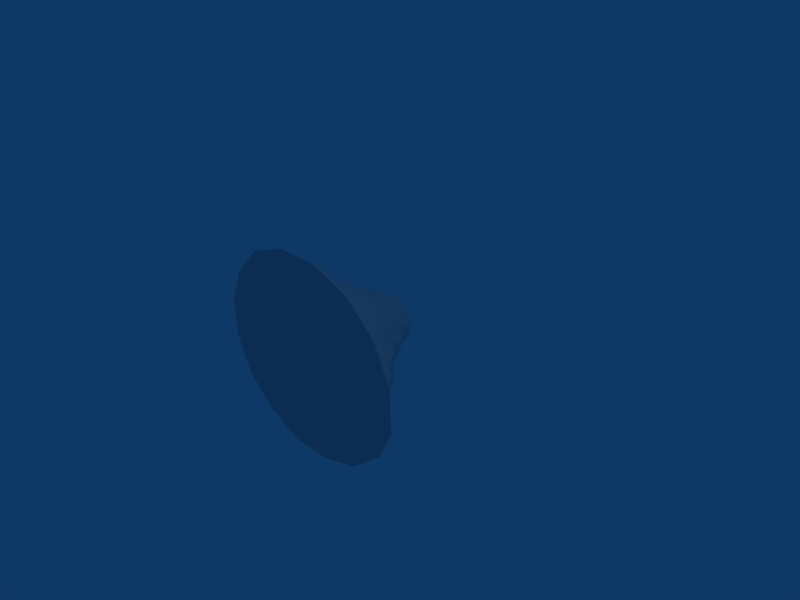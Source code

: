 # Source: anthill.blend  (saved by Blender 2.49.2; exported with 4.5.12 LTS)
import bpy
from mathutils import Matrix  # noqa: F401  (used for matrix-valued properties, if any)

bpy.ops.wm.read_factory_settings(use_empty=True)
scene = bpy.context.scene
scene.name = 'Scene'

# ---- collections
col_collection_1 = bpy.data.collections.new('Collection 1'); scene.collection.children.link(col_collection_1)

# ---- materials (node trees are filled in below, after node groups)
mat_defaultmat = bpy.data.materials.new('defaultMat')
mat_defaultmat.alpha_threshold = 0.0
mat_defaultmat.roughness = 0.5
mat_defaultmat.line_color = (0.0, 0.0, 0.0, 1.0)

# ---- material node trees

# ---- world
world_world = bpy.data.worlds.new('World'); scene.world = world_world
world_world.color = (0.05656, 0.2208, 0.4)
world_world.use_sun_shadow = False
world_world.sun_shadow_jitter_overblur = 0.0
world_world.cycles.sampling_method = 'MANUAL'
world_world.cycles.sample_map_resolution = 256

# ---- cameras
cam_camera = bpy.data.cameras.new('Camera')
cam_camera.passepartout_alpha = 0.2
cam_camera.clip_end = 100.0
cam_camera.lens = 35.0
cam_camera.ortho_scale = 7.314
cam_camera.show_passepartout = False
cam_camera.show_safe_areas = True
cam_camera.dof.focus_distance = 0.0
cam_camera.dof.aperture_fstop = 128.0

# ---- lights
light_spot = bpy.data.lights.new('Spot', 'POINT')
light_spot.transmission_factor = 0.0
light_spot.cutoff_distance = 30.0
light_spot.energy = 100.0
light_spot.shadow_buffer_clip_start = 1.001
light_spot.shadow_soft_size = 1.0
light_spot.shadow_maximum_resolution = 0.006
light_spot.use_absolute_resolution = True
light_spot.cycles.use_multiple_importance_sampling = False

# ---- meshes
me_anthill = bpy.data.meshes.new('anthill')
me_anthill.from_pydata([(-0.02837, 0.2779, -0.05315), (-0.02837, 0.2779, -0.05315), (-0.02837, 0.2779, -0.05315), (-0.02837, 0.2779, -0.05315), (-0.02837, 0.2779, -0.05315), (-0.02837, 0.2779, -0.05315), (-0.02837, 0.2779, -0.05315), (-0.02837, 0.2779, -0.05315), (-0.02837, 0.2779, -0.05315), (-0.02837, 0.2779, -0.05315), (-0.02837, 0.2779, -0.05315), (-0.02837, 0.2779, -0.05315), (-0.02837, 0.2779, -0.05315), (-0.02837, 0.2779, -0.05315), (-0.02837, 0.2779, -0.05315), (-0.02837, 0.2779, -0.05315), (-0.01546, 0.2836, -0.05992), (-0.01703, 0.2883, -0.06596), (-0.0204, 0.2914, -0.06968), (-0.02524, 0.2924, -0.07082), (-0.03079, 0.2913, -0.06947), (-0.03601, 0.2883, -0.06598), (-0.03987, 0.284, -0.06081), (-0.04162, 0.2789, -0.05445), (-0.04103, 0.2737, -0.04753), (-0.03836, 0.2691, -0.0409), (-0.03422, 0.2657, -0.03565), (-0.02939, 0.264, -0.03291), (-0.02459, 0.2645, -0.03351), (-0.02046, 0.2673, -0.03756), (-0.01739, 0.272, -0.0443), (-0.01565, 0.2778, -0.05228), (-0.0007413, 0.2908, -0.06782), (-0.002642, 0.3001, -0.07956), (-0.008913, 0.3056, -0.0861), (-0.01923, 0.3073, -0.0874), (-0.03185, 0.305, -0.08412), (-0.04402, 0.2991, -0.07738), (-0.05288, 0.2905, -0.06807), (-0.05649, 0.2805, -0.05654), (-0.05453, 0.2705, -0.04305), (-0.04816, 0.2616, -0.02874), (-0.03916, 0.2546, -0.01607), (-0.02917, 0.2505, -0.008276), (-0.01959, 0.2504, -0.008282), (-0.01165, 0.2554, -0.01725), (-0.005969, 0.2655, -0.03325), (-0.002261, 0.2785, -0.05162), (0.01807, 0.2999, -0.07675), (0.01695, 0.3129, -0.09415), (0.007653, 0.3199, -0.1034), (-0.009485, 0.3222, -0.1045), (-0.03148, 0.3194, -0.09857), (-0.05311, 0.3109, -0.08837), (-0.06854, 0.2978, -0.07569), (-0.07405, 0.2829, -0.05993), (-0.06968, 0.2682, -0.03975), (-0.05857, 0.2551, -0.01601), (-0.04435, 0.2446, 0.007066), (-0.02907, 0.2377, 0.02327), (-0.01397, 0.2356, 0.02602), (-0.001305, 0.2413, 0.01106), (0.007047, 0.2575, -0.01853), (0.0134, 0.2801, -0.0511), (0.04425, 0.3112, -0.08634), (0.04392, 0.3258, -0.1103), (0.03053, 0.3329, -0.1233), (0.004751, 0.336, -0.1241), (-0.02958, 0.334, -0.1145), (-0.06417, 0.3238, -0.09996), (-0.0883, 0.306, -0.08443), (-0.09548, 0.2859, -0.06525), (-0.08706, 0.2667, -0.03776), (-0.07012, 0.2495, -0.001776), (-0.05114, 0.2364, 0.03608), (-0.03121, 0.228, 0.06606), (-0.009103, 0.2235, 0.07591), (0.01139, 0.2258, 0.05414), (0.02352, 0.2463, 0.002721), (0.03388, 0.2832, -0.0508), (0.08169, 0.3245, -0.0956), (0.07935, 0.3375, -0.1288), (0.05944, 0.3427, -0.1473), (0.02317, 0.3469, -0.149), (-0.02634, 0.348, -0.1348), (-0.07839, 0.3379, -0.1134), (-0.1137, 0.3148, -0.09487), (-0.1219, 0.2898, -0.07288), (-0.1072, 0.2662, -0.03719), (-0.08343, 0.2449, 0.01527), (-0.06121, 0.2321, 0.0752), (-0.03768, 0.2305, 0.1276), (-0.00487, 0.2264, 0.1614), (0.02402, 0.2203, 0.1281), (0.04779, 0.2304, 0.03771), (0.06382, 0.2887, -0.05056), (0.1326, 0.3383, -0.1028), (0.1216, 0.345, -0.1496), (0.09118, 0.3471, -0.1746), (0.04299, 0.353, -0.1811), (-0.02318, 0.3596, -0.1641), (-0.09728, 0.3523, -0.1309), (-0.1454, 0.3235, -0.107), (-0.1537, 0.2944, -0.08222), (-0.131, 0.2668, -0.03801), (-0.09979, 0.2414, 0.03738), (-0.07729, 0.2374, 0.1346), (-0.0437, 0.247, 0.2387), (-0.005228, 0.2425, 0.2797), (0.04319, 0.2513, 0.277), (0.0932, 0.2232, 0.106), (0.1123, 0.2996, -0.04787), (0.1955, 0.3466, -0.1075), (0.1675, 0.3442, -0.1711), (0.1219, 0.3453, -0.2029), (0.05961, 0.3531, -0.2202), (-0.0235, 0.3665, -0.2081), (-0.1225, 0.3647, -0.1571), (-0.1823, 0.3298, -0.1205), (-0.1908, 0.2997, -0.09142), (-0.1604, 0.2694, -0.04021), (-0.1233, 0.2413, 0.06875), (-0.09613, 0.2526, 0.2214), (-0.04792, 0.2526, 0.3094), (0.01336, 0.2548, 0.3439), (0.1007, 0.2699, 0.3489), (0.199, 0.281, 0.2828), (0.1938, 0.3226, -0.0289), (0.2643, 0.3413, -0.1103), (0.2124, 0.3349, -0.1893), (0.1496, 0.3384, -0.231), (0.07091, 0.3476, -0.2636), (-0.03021, 0.3659, -0.2628), (-0.1542, 0.3702, -0.1967), (-0.222, 0.3313, -0.1362), (-0.2333, 0.3052, -0.09831), (-0.2025, 0.276, -0.04395), (-0.1705, 0.2517, 0.124), (-0.1162, 0.2657, 0.291), (-0.05115, 0.262, 0.3506), (0.03208, 0.2667, 0.3742), (0.1459, 0.2834, 0.3626), (0.2491, 0.2952, 0.2924), (0.3007, 0.3394, 0.02656), (0.3183, 0.3275, -0.1093), (0.2485, 0.3232, -0.202), (0.1715, 0.3291, -0.2578), (0.07705, 0.3386, -0.3053), (-0.04051, 0.3571, -0.3147), (-0.1844, 0.3645, -0.2444), (-0.2575, 0.3279, -0.1547), (-0.2747, 0.3098, -0.1016), (-0.2711, 0.2906, -0.04509), (-0.2393, 0.2704, 0.2018), (-0.1414, 0.2776, 0.3335), (-0.05536, 0.2716, 0.3763), (0.04727, 0.2767, 0.3921), (0.1774, 0.2912, 0.3646), (0.2879, 0.2995, 0.2764), (0.361, 0.3225, 0.06265), (0.3564, 0.3149, -0.1053), (0.2778, 0.3133, -0.2116), (0.1887, 0.3202, -0.2831), (0.08011, 0.3286, -0.3418), (-0.05188, 0.3438, -0.3577), (-0.2081, 0.3501, -0.2879), (-0.2874, 0.3211, -0.1757), (-0.313, 0.3128, -0.1028), (-0.3574, 0.3111, -0.003664), (-0.3094, 0.285, 0.2476), (-0.1682, 0.2887, 0.3586), (-0.06091, 0.2804, 0.3947), (0.05907, 0.2846, 0.4056), (0.2013, 0.2951, 0.3655), (0.3153, 0.2984, 0.2657), (0.3916, 0.31, 0.07572), (0.3894, 0.2522, -0.09957), (0.3085, 0.2638, -0.2211), (0.2093, 0.2792, -0.3091), (0.08419, 0.2826, -0.3807), (-0.06226, 0.2865, -0.4051), (-0.2395, 0.2886, -0.333), (-0.3214, 0.2702, -0.1996), (-0.3478, 0.2781, -0.108), (-0.3948, 0.2802, 0.03611), (-0.3431, 0.2618, 0.2589), (-0.187, 0.2672, 0.3733), (-0.06478, 0.2501, 0.4085), (0.06586, 0.2448, 0.4181), (0.2234, 0.2452, 0.3684), (0.3371, 0.2378, 0.2573), (0.412, 0.239, 0.08436), (0.4064, 0.1813, -0.08955), (0.3341, 0.2028, -0.2249), (0.2281, 0.2287, -0.3294), (0.08083, 0.2219, -0.4139), (-0.07296, 0.2092, -0.437), (-0.2586, 0.2037, -0.3602), (-0.3466, 0.1942, -0.2247), (-0.3831, 0.218, -0.125), (-0.425, 0.2407, 0.0635), (-0.3685, 0.2286, 0.2669), (-0.204, 0.2332, 0.3909), (-0.0638, 0.2026, 0.4238), (0.07553, 0.1846, 0.4279), (0.2391, 0.1752, 0.3666), (0.3494, 0.1695, 0.2468), (0.417, 0.1673, 0.08629), (0.4216, 0.1274, -0.08189), (0.36, 0.1519, -0.2299), (0.2519, 0.1871, -0.3491), (0.06957, 0.1692, -0.4448), (-0.08042, 0.1537, -0.4553), (-0.269, 0.1468, -0.3716), (-0.3662, 0.1285, -0.2419), (-0.4252, 0.1382, -0.1391), (-0.4727, 0.1896, 0.085), (-0.4042, 0.1832, 0.2798), (-0.2333, 0.1809, 0.424), (-0.06332, 0.1509, 0.4453), (0.08816, 0.1308, 0.4376), (0.2491, 0.1166, 0.3709), (0.3616, 0.1174, 0.246), (0.4258, 0.1173, 0.08807), (0.4452, 0.07417, -0.08075), (0.3997, 0.098, -0.2479), (0.2973, 0.1334, -0.3841), (0.05824, 0.1101, -0.4855), (-0.08663, 0.1057, -0.482), (-0.2866, 0.1056, -0.3851), (-0.3931, 0.06911, -0.2542), (-0.4647, 0.06341, -0.1338), (-0.5273, 0.07572, 0.09148), (-0.4401, 0.1104, 0.2926), (-0.2715, 0.08008, 0.4611), (-0.07382, 0.09253, 0.4754), (0.1037, 0.08363, 0.45), (0.262, 0.0637, 0.3869), (0.3792, 0.07266, 0.2582), (0.447, 0.07561, 0.08995), (0.4769, 0.008679, -0.08798), (0.4511, -0.003616, -0.2817), (0.3459, 0.02756, -0.4417), (0.06636, 0.03136, -0.5355), (-0.08857, 0.03127, -0.5244), (-0.3231, 0.05489, -0.4197), (-0.4292, 0.006175, -0.2705), (-0.498, 0.008208, -0.1272), (-0.5431, 0.003461, 0.08798), (-0.4565, 0.06291, 0.2939), (-0.2829, -0.00801, 0.4758), (-0.1135, 0.009891, 0.5111), (0.1279, 0.03528, 0.4664), (0.2797, 0.0126, 0.4129), (0.4044, 0.0304, 0.2813), (0.4827, 0.03567, 0.08824), (0.5384, -0.08726, -0.1081), (0.4761, -0.07681, -0.3037), (0.3653, -0.06051, -0.4713), (0.08923, -0.04549, -0.5769), (-0.09963, -0.05221, -0.5719), (-0.368, -0.05857, -0.483), (-0.4656, -0.06057, -0.2978), (-0.5328, -0.035, -0.1293), (-0.5673, -0.03715, 0.09199), (-0.4986, 0.02189, 0.3095), (-0.2913, -0.06331, 0.4951), (-0.1406, -0.07089, 0.5433), (0.1568, -0.04237, 0.5057), (0.3007, -0.03935, 0.4478), (0.445, -0.01981, 0.3147), (0.5428, -0.01209, 0.0801), (0.5927, -0.1498, -0.123), (0.5063, -0.1299, -0.3199), (0.3839, -0.1173, -0.5038), (0.1114, -0.134, -0.6216), (-0.1238, -0.1359, -0.6134), (-0.3707, -0.1481, -0.5096), (-0.4974, -0.1252, -0.3315), (-0.5905, -0.0867, -0.1374), (-0.6224, -0.08985, 0.103), (-0.5583, -0.0684, 0.3701), (-0.3101, -0.1149, 0.525), (-0.1425, -0.1388, 0.5844), (0.1417, -0.1424, 0.5739), (0.3307, -0.09724, 0.4918), (0.5187, -0.1084, 0.3594), (0.6438, -0.108, 0.07272), (0.6411, -0.2152, -0.1281), (0.5504, -0.1777, -0.3309), (0.3903, -0.2059, -0.5578), (0.1275, -0.2201, -0.6556), (-0.1411, -0.2217, -0.657), (-0.3836, -0.2087, -0.54), (-0.5323, -0.1895, -0.3659), (-0.6829, -0.1916, -0.1219), (-0.6786, -0.1859, 0.1094), (-0.6029, -0.203, 0.4116), (-0.3534, -0.1949, 0.565), (-0.1358, -0.1993, 0.6315), (0.1218, -0.2239, 0.6136), (0.3871, -0.1821, 0.5387), (0.5736, -0.2262, 0.3814), (0.692, -0.2302, 0.1038), (0.6925, -0.2851, -0.1334), (0.6212, -0.2454, -0.3456), (0.3938, -0.2772, -0.5963), (0.1375, -0.2828, -0.6877), (-0.1474, -0.2864, -0.685), (-0.4012, -0.2893, -0.5871), (-0.5761, -0.2621, -0.4021), (-0.7352, -0.295, -0.1193), (-0.7342, -0.2642, 0.1156), (-0.6319, -0.298, 0.4101), (-0.3907, -0.2771, 0.595), (-0.1359, -0.2631, 0.6868), (0.1175, -0.2842, 0.6804), (0.4297, -0.2568, 0.5627), (0.6061, -0.2985, 0.3899), (0.7158, -0.3008, 0.1288), (0.7487, -0.3594, -0.1443), (0.6871, -0.3452, -0.381), (0.4188, -0.3414, -0.633), (0.1493, -0.3401, -0.7323), (-0.1593, -0.3385, -0.721), (-0.4299, -0.3698, -0.6245), (-0.6267, -0.3505, -0.4468), (-0.7769, -0.3727, -0.133), (-0.7843, -0.3411, 0.1443), (-0.6592, -0.3428, 0.4071), (-0.4151, -0.3368, 0.6292), (-0.1557, -0.3438, 0.7414), (0.1177, -0.3538, 0.7307), (0.4543, -0.2998, 0.5889), (0.6433, -0.3588, 0.4017), (0.7494, -0.357, 0.1444), (0.8082, -0.4333, -0.1627), (0.7299, -0.4293, -0.4148), (0.4618, -0.426, -0.6918), (0.1665, -0.4466, -0.8003), (-0.1703, -0.4005, -0.7826), (-0.4645, -0.443, -0.6605), (-0.6813, -0.4316, -0.4662), (-0.8261, -0.446, -0.1477), (-0.8399, -0.44, 0.1718), (-0.7306, -0.3848, 0.4032), (-0.4519, -0.3969, 0.6781), (-0.1577, -0.4309, 0.799), (0.1477, -0.4165, 0.7943), (0.4891, -0.3525, 0.6602), (0.6944, -0.4266, 0.4235), (0.7967, -0.4119, 0.1611), (0.8725, -0.5061, -0.1825), (0.7789, -0.5035, -0.4446), (0.4852, -0.5044, -0.7273), (0.1784, -0.5334, -0.8468), (-0.1545, -0.5057, -0.867), (-0.5027, -0.5215, -0.7055), (-0.7554, -0.5192, -0.4868), (-0.8852, -0.5232, -0.1626), (-0.8963, -0.5225, 0.1886), (-0.8209, -0.5015, 0.4429), (-0.5092, -0.4811, 0.7429), (-0.1737, -0.5288, 0.8584), (0.1765, -0.5095, 0.8725), (0.5271, -0.5329, 0.7878), (0.7471, -0.4944, 0.4549), (0.8634, -0.4709, 0.1854), (0.9397, -0.565, -0.1816), (0.8359, -0.5816, -0.4845), (0.5181, -0.5545, -0.7687), (0.1902, -0.6108, -0.8981), (-0.163, -0.6033, -0.9322), (-0.5408, -0.6073, -0.7594), (-0.805, -0.5937, -0.5215), (-0.9518, -0.6006, -0.1746), (-0.9562, -0.6001, 0.2024), (-0.8747, -0.6091, 0.4869), (-0.5565, -0.5811, 0.7929), (-0.1942, -0.6031, 0.9053), (0.2177, -0.6146, 0.928), (0.5523, -0.635, 0.8077), (0.8049, -0.5552, 0.5017), (0.9651, -0.547, 0.2094), (1.047, -0.6388, -0.1623), (0.9039, -0.6728, -0.5349), (0.5918, -0.6701, -0.8611), (0.2068, -0.6941, -0.9602), (-0.2017, -0.6991, -0.9995), (-0.5778, -0.6938, -0.8177), (-0.8722, -0.6611, -0.5558), (-1.026, -0.6719, -0.1808), (-1.03, -0.6824, 0.2159), (-0.9156, -0.7003, 0.5286), (-0.5935, -0.6366, 0.821), (-0.2032, -0.6668, 0.9601), (0.2214, -0.7059, 0.9822), (0.5849, -0.6884, 0.8279), (0.8961, -0.6612, 0.5511), (1.062, -0.6434, 0.2218), (1.175, -0.7928, -0.1773), (0.9757, -0.7682, -0.5761), (0.6235, -0.7749, -0.9148), (0.2278, -0.7777, -1.027), (-0.237, -0.7957, -1.05), (-0.6165, -0.7753, -0.8773), (-0.9761, -0.7826, -0.6126), (-1.12, -0.7407, -0.2038), (-1.112, -0.7594, 0.224), (-0.9538, -0.7662, 0.5646), (-0.6611, -0.7064, 0.9033), (-0.208, -0.7527, 1.05), (0.2213, -0.7906, 1.041), (0.6337, -0.7585, 0.8834), (0.9873, -0.7657, 0.5738), (1.176, -0.8051, 0.2253), (1.236, -0.8946, -0.208), (1.05, -0.8593, -0.6221), (0.6575, -0.836, -0.9751), (0.2471, -0.8599, -1.102), (-0.2437, -0.8773, -1.111), (-0.6693, -0.8547, -0.9449), (-1.047, -0.8867, -0.648), (-1.232, -0.8458, -0.2668), (-1.233, -0.8556, 0.221), (-1.019, -0.822, 0.6113), (-0.7183, -0.9074, 1.016), (-0.2286, -0.8918, 1.151), (0.223, -0.8716, 1.108), (0.6714, -0.8253, 0.9422), (1.063, -0.8732, 0.6169), (1.226, -0.892, 0.2255), (1.312, -0.9791, -0.2349), (1.137, -0.9707, -0.6661), (0.7476, -0.9372, -1.073), (0.2524, -0.97, -1.217), (-0.2518, -0.9531, -1.185), (-0.7542, -0.9892, -1.039), (-1.116, -0.9614, -0.673), (-1.339, -0.9636, -0.2869), (-1.355, -0.9904, 0.2321), (-1.155, -0.9536, 0.7226), (-0.7531, -1.003, 1.043), (-0.2568, -0.9883, 1.206), (0.22, -0.953, 1.192), (0.7902, -0.9865, 1.054), (1.133, -0.9843, 0.6973), (1.295, -0.9529, 0.2414), (1.403, -1.057, -0.2526), (1.227, -1.044, -0.7126), (0.7936, -1.085, -1.161), (0.2772, -1.089, -1.296), (-0.3025, -1.054, -1.29), (-0.8099, -1.085, -1.092), (-1.229, -1.04, -0.7257), (-1.47, -1.085, -0.2617), (-1.437, -1.09, 0.2548), (-1.245, -1.101, 0.7598), (-0.8025, -1.074, 1.086), (-0.2837, -1.071, 1.276), (0.2336, -1.064, 1.312), (0.8498, -1.098, 1.094), (1.212, -1.088, 0.738), (1.443, -1.047, 0.2693), (1.52, -1.144, -0.3296), (1.352, -1.163, -0.7694), (0.8813, -1.186, -1.216), (0.3025, -1.168, -1.375), (-0.3296, -1.169, -1.401), (-0.8757, -1.172, -1.167), (-1.359, -1.195, -0.7824), (-1.562, -1.195, -0.2729), (-1.549, -1.188, 0.2734), (-1.323, -1.195, 0.7826), (-0.877, -1.16, 1.173), (-0.3165, -1.181, 1.391), (0.2961, -1.202, 1.405), (0.8878, -1.191, 1.165), (1.313, -1.189, 0.7801), (1.577, -1.199, 0.2784), (1.715, -1.3, -0.3609), (1.457, -1.272, -0.8457), (0.9628, -1.304, -1.271), (0.3394, -1.287, -1.503), (-0.3408, -1.306, -1.504), (-0.963, -1.298, -1.268), (-1.441, -1.302, -0.8374), (-1.688, -1.298, -0.294), (-1.688, -1.298, 0.294), (-1.432, -1.298, 0.8367), (-0.9726, -1.299, 1.275), (-0.3379, -1.302, 1.485), (0.3353, -1.301, 1.482), (0.9563, -1.298, 1.253), (1.431, -1.298, 0.8371), (1.689, -1.299, 0.2943), (0.0, -1.298, 0.0), (0.0, -1.298, 0.0), (0.0, -1.298, 0.0), (0.0, -1.298, 0.0), (0.0, -1.298, 0.0), (0.0, -1.298, 0.0), (0.0, -1.298, 0.0), (0.0, -1.298, 0.0), (0.0, -1.298, 0.0), (0.0, -1.298, 0.0), (0.0, -1.298, 0.0), (0.0, -1.298, 0.0), (0.0, -1.298, 0.0), (0.0, -1.298, 0.0), (0.0, -1.298, 0.0), (0.0, -1.298, 0.0)], [], [(0, 16, 17, 1), (1, 17, 18, 2), (2, 18, 19, 3), (3, 19, 20, 4), (4, 20, 21, 5), (5, 21, 22, 6), (6, 22, 23, 7), (7, 23, 24, 8), (8, 24, 25, 9), (9, 25, 26, 10), (10, 26, 27, 11), (11, 27, 28, 12), (12, 28, 29, 13), (13, 29, 30, 14), (14, 30, 31, 15), (16, 0, 15, 31), (16, 32, 33, 17), (17, 33, 34, 18), (18, 34, 35, 19), (19, 35, 36, 20), (20, 36, 37, 21), (21, 37, 38, 22), (22, 38, 39, 23), (23, 39, 40, 24), (24, 40, 41, 25), (25, 41, 42, 26), (26, 42, 43, 27), (27, 43, 44, 28), (28, 44, 45, 29), (29, 45, 46, 30), (30, 46, 47, 31), (31, 47, 32, 16), (32, 48, 49, 33), (33, 49, 50, 34), (34, 50, 51, 35), (35, 51, 52, 36), (36, 52, 53, 37), (37, 53, 54, 38), (38, 54, 55, 39), (39, 55, 56, 40), (40, 56, 57, 41), (41, 57, 58, 42), (42, 58, 59, 43), (43, 59, 60, 44), (44, 60, 61, 45), (45, 61, 62, 46), (46, 62, 63, 47), (47, 63, 48, 32), (48, 64, 65, 49), (49, 65, 66, 50), (50, 66, 67, 51), (51, 67, 68, 52), (52, 68, 69, 53), (53, 69, 70, 54), (54, 70, 71, 55), (55, 71, 72, 56), (56, 72, 73, 57), (57, 73, 74, 58), (58, 74, 75, 59), (59, 75, 76, 60), (60, 76, 77, 61), (61, 77, 78, 62), (62, 78, 79, 63), (63, 79, 64, 48), (64, 80, 81, 65), (65, 81, 82, 66), (66, 82, 83, 67), (67, 83, 84, 68), (68, 84, 85, 69), (69, 85, 86, 70), (70, 86, 87, 71), (71, 87, 88, 72), (72, 88, 89, 73), (73, 89, 90, 74), (74, 90, 91, 75), (75, 91, 92, 76), (76, 92, 93, 77), (77, 93, 94, 78), (78, 94, 95, 79), (79, 95, 80, 64), (80, 96, 97, 81), (81, 97, 98, 82), (82, 98, 99, 83), (83, 99, 100, 84), (84, 100, 101, 85), (85, 101, 102, 86), (86, 102, 103, 87), (87, 103, 104, 88), (88, 104, 105, 89), (89, 105, 106, 90), (90, 106, 107, 91), (91, 107, 108, 92), (92, 108, 109, 93), (93, 109, 110, 94), (94, 110, 111, 95), (95, 111, 96, 80), (96, 112, 113, 97), (97, 113, 114, 98), (98, 114, 115, 99), (99, 115, 116, 100), (100, 116, 117, 101), (101, 117, 118, 102), (102, 118, 119, 103), (103, 119, 120, 104), (104, 120, 121, 105), (105, 121, 122, 106), (106, 122, 123, 107), (107, 123, 124, 108), (108, 124, 125, 109), (109, 125, 126, 110), (110, 126, 127, 111), (111, 127, 112, 96), (112, 128, 129, 113), (113, 129, 130, 114), (114, 130, 131, 115), (115, 131, 132, 116), (116, 132, 133, 117), (117, 133, 134, 118), (118, 134, 135, 119), (119, 135, 136, 120), (120, 136, 137, 121), (121, 137, 138, 122), (122, 138, 139, 123), (123, 139, 140, 124), (124, 140, 141, 125), (125, 141, 142, 126), (126, 142, 143, 127), (127, 143, 128, 112), (128, 144, 145, 129), (129, 145, 146, 130), (130, 146, 147, 131), (131, 147, 148, 132), (132, 148, 149, 133), (133, 149, 150, 134), (134, 150, 151, 135), (135, 151, 152, 136), (136, 152, 153, 137), (137, 153, 154, 138), (138, 154, 155, 139), (139, 155, 156, 140), (140, 156, 157, 141), (141, 157, 158, 142), (142, 158, 159, 143), (143, 159, 144, 128), (144, 160, 161, 145), (145, 161, 162, 146), (146, 162, 163, 147), (147, 163, 164, 148), (148, 164, 165, 149), (149, 165, 166, 150), (150, 166, 167, 151), (151, 167, 168, 152), (152, 168, 169, 153), (153, 169, 170, 154), (154, 170, 171, 155), (155, 171, 172, 156), (156, 172, 173, 157), (157, 173, 174, 158), (158, 174, 175, 159), (159, 175, 160, 144), (160, 176, 177, 161), (161, 177, 178, 162), (162, 178, 179, 163), (163, 179, 180, 164), (164, 180, 181, 165), (165, 181, 182, 166), (166, 182, 183, 167), (167, 183, 184, 168), (168, 184, 185, 169), (169, 185, 186, 170), (170, 186, 187, 171), (171, 187, 188, 172), (172, 188, 189, 173), (173, 189, 190, 174), (174, 190, 191, 175), (175, 191, 176, 160), (176, 192, 193, 177), (177, 193, 194, 178), (178, 194, 195, 179), (179, 195, 196, 180), (180, 196, 197, 181), (181, 197, 198, 182), (182, 198, 199, 183), (183, 199, 200, 184), (184, 200, 201, 185), (185, 201, 202, 186), (186, 202, 203, 187), (187, 203, 204, 188), (188, 204, 205, 189), (189, 205, 206, 190), (190, 206, 207, 191), (191, 207, 192, 176), (192, 208, 209, 193), (193, 209, 210, 194), (194, 210, 211, 195), (195, 211, 212, 196), (196, 212, 213, 197), (197, 213, 214, 198), (198, 214, 215, 199), (199, 215, 216, 200), (200, 216, 217, 201), (201, 217, 218, 202), (202, 218, 219, 203), (203, 219, 220, 204), (204, 220, 221, 205), (205, 221, 222, 206), (206, 222, 223, 207), (207, 223, 208, 192), (208, 224, 225, 209), (209, 225, 226, 210), (210, 226, 227, 211), (211, 227, 228, 212), (212, 228, 229, 213), (213, 229, 230, 214), (214, 230, 231, 215), (215, 231, 232, 216), (216, 232, 233, 217), (217, 233, 234, 218), (218, 234, 235, 219), (219, 235, 236, 220), (220, 236, 237, 221), (221, 237, 238, 222), (222, 238, 239, 223), (223, 239, 224, 208), (224, 240, 241, 225), (225, 241, 242, 226), (226, 242, 243, 227), (227, 243, 244, 228), (228, 244, 245, 229), (229, 245, 246, 230), (230, 246, 247, 231), (231, 247, 248, 232), (232, 248, 249, 233), (233, 249, 250, 234), (234, 250, 251, 235), (235, 251, 252, 236), (236, 252, 253, 237), (237, 253, 254, 238), (238, 254, 255, 239), (239, 255, 240, 224), (240, 256, 257, 241), (241, 257, 258, 242), (242, 258, 259, 243), (243, 259, 260, 244), (244, 260, 261, 245), (245, 261, 262, 246), (246, 262, 263, 247), (247, 263, 264, 248), (248, 264, 265, 249), (249, 265, 266, 250), (250, 266, 267, 251), (251, 267, 268, 252), (252, 268, 269, 253), (253, 269, 270, 254), (254, 270, 271, 255), (255, 271, 256, 240), (256, 272, 273, 257), (257, 273, 274, 258), (258, 274, 275, 259), (259, 275, 276, 260), (260, 276, 277, 261), (261, 277, 278, 262), (262, 278, 279, 263), (263, 279, 280, 264), (264, 280, 281, 265), (265, 281, 282, 266), (266, 282, 283, 267), (267, 283, 284, 268), (268, 284, 285, 269), (269, 285, 286, 270), (270, 286, 287, 271), (271, 287, 272, 256), (272, 288, 289, 273), (273, 289, 290, 274), (274, 290, 291, 275), (275, 291, 292, 276), (276, 292, 293, 277), (277, 293, 294, 278), (278, 294, 295, 279), (279, 295, 296, 280), (280, 296, 297, 281), (281, 297, 298, 282), (282, 298, 299, 283), (283, 299, 300, 284), (284, 300, 301, 285), (285, 301, 302, 286), (286, 302, 303, 287), (287, 303, 288, 272), (288, 304, 305, 289), (289, 305, 306, 290), (290, 306, 307, 291), (291, 307, 308, 292), (292, 308, 309, 293), (293, 309, 310, 294), (294, 310, 311, 295), (295, 311, 312, 296), (296, 312, 313, 297), (297, 313, 314, 298), (298, 314, 315, 299), (299, 315, 316, 300), (300, 316, 317, 301), (301, 317, 318, 302), (302, 318, 319, 303), (303, 319, 304, 288), (304, 320, 321, 305), (305, 321, 322, 306), (306, 322, 323, 307), (307, 323, 324, 308), (308, 324, 325, 309), (309, 325, 326, 310), (310, 326, 327, 311), (311, 327, 328, 312), (312, 328, 329, 313), (313, 329, 330, 314), (314, 330, 331, 315), (315, 331, 332, 316), (316, 332, 333, 317), (317, 333, 334, 318), (318, 334, 335, 319), (319, 335, 320, 304), (320, 336, 337, 321), (321, 337, 338, 322), (322, 338, 339, 323), (323, 339, 340, 324), (324, 340, 341, 325), (325, 341, 342, 326), (326, 342, 343, 327), (327, 343, 344, 328), (328, 344, 345, 329), (329, 345, 346, 330), (330, 346, 347, 331), (331, 347, 348, 332), (332, 348, 349, 333), (333, 349, 350, 334), (334, 350, 351, 335), (335, 351, 336, 320), (336, 352, 353, 337), (337, 353, 354, 338), (338, 354, 355, 339), (339, 355, 356, 340), (340, 356, 357, 341), (341, 357, 358, 342), (342, 358, 359, 343), (343, 359, 360, 344), (344, 360, 361, 345), (345, 361, 362, 346), (346, 362, 363, 347), (347, 363, 364, 348), (348, 364, 365, 349), (349, 365, 366, 350), (350, 366, 367, 351), (351, 367, 352, 336), (352, 368, 369, 353), (353, 369, 370, 354), (354, 370, 371, 355), (355, 371, 372, 356), (356, 372, 373, 357), (357, 373, 374, 358), (358, 374, 375, 359), (359, 375, 376, 360), (360, 376, 377, 361), (361, 377, 378, 362), (362, 378, 379, 363), (363, 379, 380, 364), (364, 380, 381, 365), (365, 381, 382, 366), (366, 382, 383, 367), (367, 383, 368, 352), (368, 384, 385, 369), (369, 385, 386, 370), (370, 386, 387, 371), (371, 387, 388, 372), (372, 388, 389, 373), (373, 389, 390, 374), (374, 390, 391, 375), (375, 391, 392, 376), (376, 392, 393, 377), (377, 393, 394, 378), (378, 394, 395, 379), (379, 395, 396, 380), (380, 396, 397, 381), (381, 397, 398, 382), (382, 398, 399, 383), (383, 399, 384, 368), (384, 400, 401, 385), (385, 401, 402, 386), (386, 402, 403, 387), (387, 403, 404, 388), (388, 404, 405, 389), (389, 405, 406, 390), (390, 406, 407, 391), (391, 407, 408, 392), (392, 408, 409, 393), (393, 409, 410, 394), (394, 410, 411, 395), (395, 411, 412, 396), (396, 412, 413, 397), (397, 413, 414, 398), (398, 414, 415, 399), (399, 415, 400, 384), (400, 416, 417, 401), (401, 417, 418, 402), (402, 418, 419, 403), (403, 419, 420, 404), (404, 420, 421, 405), (405, 421, 422, 406), (406, 422, 423, 407), (407, 423, 424, 408), (408, 424, 425, 409), (409, 425, 426, 410), (410, 426, 427, 411), (411, 427, 428, 412), (412, 428, 429, 413), (413, 429, 430, 414), (414, 430, 431, 415), (415, 431, 416, 400), (416, 432, 433, 417), (417, 433, 434, 418), (418, 434, 435, 419), (419, 435, 436, 420), (420, 436, 437, 421), (421, 437, 438, 422), (422, 438, 439, 423), (423, 439, 440, 424), (424, 440, 441, 425), (425, 441, 442, 426), (426, 442, 443, 427), (427, 443, 444, 428), (428, 444, 445, 429), (429, 445, 446, 430), (430, 446, 447, 431), (431, 447, 432, 416), (432, 448, 449, 433), (433, 449, 450, 434), (434, 450, 451, 435), (435, 451, 452, 436), (436, 452, 453, 437), (437, 453, 454, 438), (438, 454, 455, 439), (439, 455, 456, 440), (440, 456, 457, 441), (441, 457, 458, 442), (442, 458, 459, 443), (443, 459, 460, 444), (444, 460, 461, 445), (445, 461, 462, 446), (446, 462, 463, 447), (447, 463, 448, 432), (448, 464, 465, 449), (449, 465, 466, 450), (450, 466, 467, 451), (451, 467, 468, 452), (452, 468, 469, 453), (453, 469, 470, 454), (454, 470, 471, 455), (455, 471, 472, 456), (456, 472, 473, 457), (457, 473, 474, 458), (458, 474, 475, 459), (459, 475, 476, 460), (460, 476, 477, 461), (461, 477, 478, 462), (462, 478, 479, 463), (463, 479, 464, 448), (464, 480, 481, 465), (465, 481, 482, 466), (466, 482, 483, 467), (467, 483, 484, 468), (468, 484, 485, 469), (469, 485, 486, 470), (470, 486, 487, 471), (471, 487, 488, 472), (472, 488, 489, 473), (473, 489, 490, 474), (474, 490, 491, 475), (475, 491, 492, 476), (476, 492, 493, 477), (477, 493, 494, 478), (478, 494, 495, 479), (479, 495, 480, 464), (480, 496, 497, 481), (481, 497, 498, 482), (482, 498, 499, 483), (483, 499, 500, 484), (484, 500, 501, 485), (485, 501, 502, 486), (486, 502, 503, 487), (487, 503, 504, 488), (488, 504, 505, 489), (489, 505, 506, 490), (490, 506, 507, 491), (491, 507, 508, 492), (492, 508, 509, 493), (493, 509, 510, 494), (494, 510, 511, 495), (495, 511, 496, 480)])
me_anthill.polygons.foreach_set('material_index', [1, 1, 1, 1, 1, 1, 1, 1, 1, 1, 1, 1, 1, 1, 1, 1, 1, 1, 1, 1, 1, 1, 1, 1, 1, 1, 1, 1, 1, 1, 1, 1, 1, 1, 1, 1, 1, 1, 1, 1, 1, 1, 1, 1, 1, 1, 1, 1, 1, 1, 1, 1, 1, 1, 1, 1, 1, 1, 1, 1, 1, 1, 1, 1, 1, 1, 1, 1, 1, 1, 1, 1, 1, 1, 1, 1, 1, 1, 1, 1, 1, 1, 1, 1, 1, 1, 1, 1, 1, 1, 1, 1, 1, 1, 1, 1, 1, 1, 1, 1, 1, 1, 1, 1, 1, 1, 1, 1, 1, 1, 1, 1, 1, 1, 1, 1, 1, 1, 1, 1, 1, 1, 1, 1, 1, 1, 1, 1, 1, 1, 1, 1, 1, 1, 1, 1, 1, 1, 1, 1, 1, 1, 1, 1, 1, 1, 1, 1, 1, 1, 1, 1, 1, 1, 1, 1, 1, 1, 1, 1, 1, 1, 1, 1, 1, 1, 1, 1, 1, 1, 1, 1, 1, 1, 1, 1, 1, 1, 1, 1, 1, 1, 1, 1, 1, 1, 1, 1, 1, 1, 1, 1, 1, 1, 1, 1, 1, 1, 1, 1, 1, 1, 1, 1, 1, 1, 1, 1, 1, 1, 1, 1, 1, 1, 1, 1, 1, 1, 1, 1, 1, 1, 1, 1, 1, 1, 1, 1, 1, 1, 1, 1, 1, 1, 1, 1, 1, 1, 1, 1, 1, 1, 1, 1, 1, 1, 1, 1, 1, 1, 1, 1, 1, 1, 1, 1, 1, 1, 1, 1, 1, 1, 1, 1, 1, 1, 1, 1, 1, 1, 1, 1, 1, 1, 1, 1, 1, 1, 1, 1, 1, 1, 1, 1, 1, 1, 1, 1, 1, 1, 1, 1, 1, 1, 1, 1, 1, 1, 1, 1, 1, 1, 1, 1, 1, 1, 1, 1, 1, 1, 1, 1, 1, 1, 1, 1, 1, 1, 1, 1, 1, 1, 1, 1, 1, 1, 1, 1, 1, 1, 1, 1, 1, 1, 1, 1, 1, 1, 1, 1, 1, 1, 1, 1, 1, 1, 1, 1, 1, 1, 1, 1, 1, 1, 1, 1, 1, 1, 1, 1, 1, 1, 1, 1, 1, 1, 1, 1, 1, 1, 1, 1, 1, 1, 1, 1, 1, 1, 1, 1, 1, 1, 1, 1, 1, 1, 1, 1, 1, 1, 1, 1, 1, 1, 1, 1, 1, 1, 1, 1, 1, 1, 1, 1, 1, 1, 1, 1, 1, 1, 1, 1, 1, 1, 1, 1, 1, 1, 1, 1, 1, 1, 1, 1, 1, 1, 1, 1, 1, 1, 1, 1, 1, 1, 1, 1, 1, 1, 1, 1, 1, 1, 1, 1, 1, 1, 1, 1, 1, 1, 1, 1, 1, 1, 1, 1, 1, 1, 1, 1, 1, 1, 1, 1, 1, 1, 1, 1, 1, 1, 1, 1, 1, 1, 1, 1, 1, 1, 1, 1, 1, 1, 1, 1, 1, 1, 1, 1, 1, 1, 1, 1, 1, 1, 1, 1])
_uv = me_anthill.uv_layers.new(name='UVTex')
_uv.uv.foreach_set('vector', [0.348, 0.5379, 0.3457, 0.5387, 0.3446, 0.5379, 0.348, 0.5379, 0.348, 0.5379, 0.3446, 0.5379, 0.3441, 0.5371, 0.348, 0.5379, 0.348, 0.5379, 0.3441, 0.5371, 0.3443, 0.5365, 0.348, 0.5379, 0.348, 0.5379, 0.3443, 0.5365, 0.345, 0.5359, 0.348, 0.5379, 0.348, 0.5379, 0.345, 0.5359, 0.3461, 0.5357, 0.348, 0.5379, 0.348, 0.5379, 0.3461, 0.5357, 0.3474, 0.5358, 0.348, 0.5379, 0.348, 0.5379, 0.3474, 0.5358, 0.3488, 0.5363, 0.348, 0.5379, 0.348, 0.5379, 0.3488, 0.5363, 0.3501, 0.537, 0.348, 0.5379, 0.348, 0.5379, 0.3501, 0.537, 0.3511, 0.538, 0.348, 0.5379, 0.348, 0.5379, 0.3511, 0.538, 0.3516, 0.5391, 0.348, 0.5379, 0.348, 0.5379, 0.3516, 0.5391, 0.3517, 0.5399, 0.348, 0.5379, 0.348, 0.5379, 0.3517, 0.5399, 0.3512, 0.5404, 0.348, 0.5379, 0.348, 0.5379, 0.3512, 0.5404, 0.3502, 0.5405, 0.348, 0.5379, 0.348, 0.5379, 0.3502, 0.5405, 0.3487, 0.5401, 0.348, 0.5379, 0.348, 0.5379, 0.3487, 0.5401, 0.3471, 0.5395, 0.348, 0.5379, 0.3457, 0.5387, 0.348, 0.5379, 0.348, 0.5379, 0.3471, 0.5395, 0.3457, 0.5387, 0.3428, 0.5396, 0.3407, 0.5382, 0.3446, 0.5379, 0.3446, 0.5379, 0.3407, 0.5382, 0.3398, 0.5368, 0.3441, 0.5371, 0.3441, 0.5371, 0.3398, 0.5368, 0.3403, 0.5354, 0.3443, 0.5365, 0.3443, 0.5365, 0.3403, 0.5354, 0.3418, 0.5343, 0.345, 0.5359, 0.345, 0.5359, 0.3418, 0.5343, 0.3442, 0.5336, 0.3461, 0.5357, 0.3461, 0.5357, 0.3442, 0.5336, 0.3469, 0.5335, 0.3474, 0.5358, 0.3474, 0.5358, 0.3469, 0.5335, 0.3495, 0.5343, 0.3488, 0.5363, 0.3488, 0.5363, 0.3495, 0.5343, 0.3519, 0.5359, 0.3501, 0.537, 0.4902, 0.5706, 0.4882, 0.5692, 0.4904, 0.5676, 0.4912, 0.5699, 0.4912, 0.5699, 0.4904, 0.5676, 0.4929, 0.5664, 0.4923, 0.5694, 0.4923, 0.5694, 0.4929, 0.5664, 0.4952, 0.5659, 0.4933, 0.5693, 0.4933, 0.5693, 0.4952, 0.5659, 0.4969, 0.5664, 0.4941, 0.5696, 0.4941, 0.5696, 0.4969, 0.5664, 0.4976, 0.5681, 0.4945, 0.5704, 0.3502, 0.5405, 0.3529, 0.5436, 0.3497, 0.5426, 0.3487, 0.5401, 0.3487, 0.5401, 0.3497, 0.5426, 0.346, 0.5411, 0.3471, 0.5395, 0.3471, 0.5395, 0.346, 0.5411, 0.3428, 0.5396, 0.3457, 0.5387, 0.3428, 0.5396, 0.3393, 0.5409, 0.3361, 0.5389, 0.3407, 0.5382, 0.3407, 0.5382, 0.3361, 0.5389, 0.3351, 0.5369, 0.3398, 0.5368, 0.3398, 0.5368, 0.3351, 0.5369, 0.336, 0.5347, 0.3403, 0.5354, 0.3403, 0.5354, 0.336, 0.5347, 0.3385, 0.5328, 0.3418, 0.5343, 0.3418, 0.5343, 0.3385, 0.5328, 0.3423, 0.5313, 0.3442, 0.5336, 0.3442, 0.5336, 0.3423, 0.5313, 0.3464, 0.5309, 0.3469, 0.5335, 0.3469, 0.5335, 0.3464, 0.5309, 0.3503, 0.5319, 0.3495, 0.5343, 0.3495, 0.5343, 0.3503, 0.5319, 0.3537, 0.5345, 0.3519, 0.5359, 0.4882, 0.5692, 0.4858, 0.5679, 0.4895, 0.5653, 0.4904, 0.5676, 0.4904, 0.5676, 0.4895, 0.5653, 0.4937, 0.5629, 0.4929, 0.5664, 0.4929, 0.5664, 0.4937, 0.5629, 0.4976, 0.5615, 0.4952, 0.5659, 0.4952, 0.5659, 0.4976, 0.5615, 0.5004, 0.562, 0.4969, 0.5664, 0.4969, 0.5664, 0.5004, 0.562, 0.5015, 0.5648, 0.4976, 0.5681, 0.4976, 0.5681, 0.5015, 0.5648, 0.5007, 0.5693, 0.4974, 0.5706, 0.3497, 0.5426, 0.351, 0.5456, 0.3446, 0.543, 0.346, 0.5411, 0.346, 0.5411, 0.3446, 0.543, 0.3393, 0.5409, 0.3428, 0.5396, 0.3393, 0.5409, 0.3349, 0.5429, 0.3309, 0.5404, 0.3361, 0.5389, 0.3361, 0.5389, 0.3309, 0.5404, 0.3299, 0.5375, 0.3351, 0.5369, 0.3351, 0.5369, 0.3299, 0.5375, 0.3313, 0.5344, 0.336, 0.5347, 0.3659, 0.5097, 0.3627, 0.513, 0.3623, 0.5083, 0.3659, 0.5068, 0.3385, 0.5328, 0.335, 0.5313, 0.3403, 0.5287, 0.3423, 0.5313, 0.3423, 0.5313, 0.3403, 0.5287, 0.346, 0.5276, 0.3464, 0.5309, 0.3464, 0.5309, 0.346, 0.5276, 0.3511, 0.5288, 0.3503, 0.5319, 0.3503, 0.5319, 0.3511, 0.5288, 0.3554, 0.5327, 0.3537, 0.5345, 0.4858, 0.5679, 0.483, 0.5667, 0.4886, 0.5627, 0.4895, 0.5653, 0.4895, 0.5653, 0.4886, 0.5627, 0.4947, 0.5585, 0.4937, 0.5629, 0.4937, 0.5629, 0.4947, 0.5585, 0.5003, 0.5555, 0.4976, 0.5615, 0.4976, 0.5615, 0.5003, 0.5555, 0.5049, 0.5553, 0.5004, 0.562, 0.5004, 0.562, 0.5049, 0.5553, 0.5069, 0.5595, 0.5015, 0.5648, 0.5015, 0.5648, 0.5069, 0.5595, 0.5052, 0.5673, 0.5007, 0.5693, 0.351, 0.5456, 0.353, 0.5497, 0.3426, 0.5454, 0.3446, 0.543, 0.3446, 0.543, 0.3426, 0.5454, 0.3349, 0.5429, 0.3393, 0.5409, 0.5019, 0.5807, 0.5077, 0.5841, 0.5048, 0.5885, 0.5001, 0.584, 0.5001, 0.584, 0.5048, 0.5885, 0.5, 0.59, 0.4968, 0.585, 0.4968, 0.585, 0.5, 0.59, 0.4936, 0.5881, 0.4922, 0.5837, 0.4922, 0.5837, 0.4936, 0.5881, 0.4859, 0.5834, 0.4869, 0.5804, 0.335, 0.5313, 0.3311, 0.5296, 0.3382, 0.5256, 0.3403, 0.5287, 0.3403, 0.5287, 0.3382, 0.5256, 0.3458, 0.5235, 0.346, 0.5276, 0.346, 0.5276, 0.3458, 0.5235, 0.3519, 0.525, 0.3511, 0.5288, 0.3511, 0.5288, 0.3519, 0.525, 0.3571, 0.5304, 0.3554, 0.5327, 0.483, 0.5667, 0.4795, 0.5655, 0.4875, 0.5596, 0.4886, 0.5627, 0.4886, 0.5627, 0.4875, 0.5596, 0.4957, 0.5525, 0.4947, 0.5585, 0.4947, 0.5585, 0.4957, 0.5525, 0.5035, 0.5465, 0.5003, 0.5555, 0.5003, 0.5555, 0.5035, 0.5465, 0.5116, 0.5437, 0.5049, 0.5553, 0.5049, 0.5553, 0.5116, 0.5437, 0.5143, 0.5499, 0.5069, 0.5595, 0.5069, 0.5595, 0.5143, 0.5499, 0.512, 0.5638, 0.5052, 0.5673, 0.353, 0.5497, 0.3562, 0.556, 0.3395, 0.5488, 0.3426, 0.5454, 0.3426, 0.5454, 0.3395, 0.5488, 0.3293, 0.5462, 0.3349, 0.5429, 0.5077, 0.5841, 0.5159, 0.5879, 0.5106, 0.5938, 0.5048, 0.5885, 0.5048, 0.5885, 0.5106, 0.5938, 0.5036, 0.5955, 0.5, 0.59, 0.5, 0.59, 0.5036, 0.5955, 0.4947, 0.5937, 0.4936, 0.5881, 0.4936, 0.5881, 0.4947, 0.5937, 0.4843, 0.5876, 0.4859, 0.5834, 0.4859, 0.5834, 0.4843, 0.5876, 0.4739, 0.5788, 0.4785, 0.5775, 0.3382, 0.5256, 0.3361, 0.5216, 0.346, 0.5186, 0.3458, 0.5235, 0.3458, 0.5235, 0.346, 0.5186, 0.353, 0.5203, 0.3519, 0.525, 0.3519, 0.525, 0.353, 0.5203, 0.3587, 0.5275, 0.3571, 0.5304, 0.4795, 0.5655, 0.4753, 0.5643, 0.4863, 0.5556, 0.4875, 0.5596, 0.4875, 0.5596, 0.4863, 0.5556, 0.497, 0.5433, 0.4957, 0.5525, 0.4957, 0.5525, 0.497, 0.5433, 0.5101, 0.5306, 0.5035, 0.5465, 0.5035, 0.5465, 0.5101, 0.5306, 0.5197, 0.5271, 0.5116, 0.5437, 0.5116, 0.5437, 0.5197, 0.5271, 0.5278, 0.5301, 0.5143, 0.5499, 0.5143, 0.5499, 0.5278, 0.5301, 0.5247, 0.5569, 0.512, 0.5638, 0.3562, 0.556, 0.3588, 0.5678, 0.3343, 0.5546, 0.3395, 0.5488, 0.3395, 0.5488, 0.3343, 0.5546, 0.3227, 0.5513, 0.3293, 0.5462, 0.5159, 0.5879, 0.5264, 0.592, 0.5171, 0.5993, 0.5106, 0.5938, 0.5106, 0.5938, 0.5171, 0.5993, 0.5069, 0.6012, 0.5036, 0.5955, 0.5036, 0.5955, 0.5069, 0.6012, 0.4948, 0.6001, 0.4947, 0.5937, 0.4947, 0.5937, 0.4948, 0.6001, 0.4811, 0.5937, 0.4843, 0.5876, 0.4843, 0.5876, 0.4811, 0.5937, 0.4675, 0.581, 0.4739, 0.5788, 0.3361, 0.5216, 0.3342, 0.516, 0.3469, 0.5129, 0.346, 0.5186, 0.346, 0.5186, 0.3469, 0.5129, 0.3543, 0.515, 0.353, 0.5203, 0.468, 0.5691, 0.4609, 0.5682, 0.47, 0.5629, 0.4753, 0.5643, 0.4753, 0.5643, 0.47, 0.5629, 0.4844, 0.5499, 0.4863, 0.5556, 0.4863, 0.5556, 0.4844, 0.5499, 0.4997, 0.5301, 0.497, 0.5433, 0.497, 0.5433, 0.4997, 0.5301, 0.5142, 0.5205, 0.5101, 0.5306, 0.5101, 0.5306, 0.5142, 0.5205, 0.5273, 0.5191, 0.5197, 0.5271, 0.5197, 0.5271, 0.5273, 0.5191, 0.5426, 0.5233, 0.5278, 0.5301, 0.5278, 0.5301, 0.5426, 0.5233, 0.555, 0.538, 0.5247, 0.5569, 0.3588, 0.5678, 0.3547, 0.5959, 0.3258, 0.5656, 0.3343, 0.5546, 0.5166, 0.5792, 0.5318, 0.5811, 0.5264, 0.592, 0.5159, 0.5879, 0.5264, 0.592, 0.5382, 0.5963, 0.5237, 0.6044, 0.5171, 0.5993, 0.5171, 0.5993, 0.5237, 0.6044, 0.5098, 0.6067, 0.5069, 0.6012, 0.5069, 0.6012, 0.5098, 0.6067, 0.4938, 0.6068, 0.4948, 0.6001, 0.4948, 0.6001, 0.4938, 0.6068, 0.4761, 0.601, 0.4811, 0.5937, 0.4811, 0.5937, 0.4761, 0.601, 0.4592, 0.5848, 0.4675, 0.581, 0.4675, 0.581, 0.4592, 0.5848, 0.4521, 0.5726, 0.4601, 0.5727, 0.3469, 0.5129, 0.3485, 0.5068, 0.3562, 0.5094, 0.3543, 0.515, 0.4609, 0.5682, 0.453, 0.5668, 0.4624, 0.561, 0.47, 0.5629, 0.47, 0.5629, 0.4624, 0.561, 0.48, 0.5395, 0.4844, 0.5499, 0.4844, 0.5499, 0.48, 0.5395, 0.501, 0.5192, 0.4997, 0.5301, 0.4997, 0.5301, 0.501, 0.5192, 0.5165, 0.5146, 0.5142, 0.5205, 0.5142, 0.5205, 0.5165, 0.5146, 0.5325, 0.5159, 0.5273, 0.5191, 0.5273, 0.5191, 0.5325, 0.5159, 0.5513, 0.5239, 0.5426, 0.5233, 0.5426, 0.5233, 0.5513, 0.5239, 0.5642, 0.5394, 0.555, 0.538, 0.555, 0.538, 0.5642, 0.5394, 0.5541, 0.5793, 0.5318, 0.5811, 0.5318, 0.5811, 0.5541, 0.5793, 0.5382, 0.5963, 0.5264, 0.592, 0.5382, 0.5963, 0.5477, 0.5992, 0.5292, 0.6083, 0.5237, 0.6044, 0.5237, 0.6044, 0.5292, 0.6083, 0.5118, 0.6117, 0.5098, 0.6067, 0.5098, 0.6067, 0.5118, 0.6117, 0.492, 0.613, 0.4938, 0.6068, 0.4938, 0.6068, 0.492, 0.613, 0.4708, 0.6077, 0.4761, 0.601, 0.4761, 0.601, 0.4708, 0.6077, 0.4507, 0.5897, 0.4592, 0.5848, 0.4592, 0.5848, 0.4507, 0.5897, 0.4446, 0.5732, 0.4521, 0.5726, 0.4521, 0.5726, 0.4446, 0.5732, 0.4455, 0.5649, 0.453, 0.5668, 0.453, 0.5668, 0.4455, 0.5649, 0.4503, 0.5573, 0.4624, 0.561, 0.4624, 0.561, 0.4503, 0.5573, 0.4733, 0.5247, 0.48, 0.5395, 0.48, 0.5395, 0.4733, 0.5247, 0.4995, 0.5118, 0.501, 0.5192, 0.501, 0.5192, 0.4995, 0.5118, 0.5175, 0.5107, 0.5165, 0.5146, 0.5165, 0.5146, 0.5175, 0.5107, 0.5363, 0.5142, 0.5325, 0.5159, 0.3588, 0.5068, 0.3623, 0.5088, 0.3599, 0.5288, 0.3588, 0.524, 0.5513, 0.5239, 0.5569, 0.5254, 0.5698, 0.5438, 0.5642, 0.5394, 0.5642, 0.5394, 0.5698, 0.5438, 0.5673, 0.5777, 0.5541, 0.5793, 0.5541, 0.5793, 0.5673, 0.5777, 0.5477, 0.5992, 0.5382, 0.5963, 0.5477, 0.5992, 0.5547, 0.6009, 0.5337, 0.6113, 0.5292, 0.6083, 0.5292, 0.6083, 0.5337, 0.6113, 0.5131, 0.6162, 0.5118, 0.6117, 0.5118, 0.6117, 0.5131, 0.6162, 0.4901, 0.6183, 0.492, 0.613, 0.492, 0.613, 0.4901, 0.6183, 0.4659, 0.613, 0.4708, 0.6077, 0.4708, 0.6077, 0.4659, 0.613, 0.4436, 0.5945, 0.4507, 0.5897, 0.4507, 0.5897, 0.4436, 0.5945, 0.438, 0.5745, 0.4446, 0.5732, 0.4446, 0.5732, 0.438, 0.5745, 0.4388, 0.5629, 0.4455, 0.5649, 0.4455, 0.5649, 0.4388, 0.5629, 0.438, 0.5466, 0.4503, 0.5573, 0.4503, 0.5573, 0.438, 0.5466, 0.4642, 0.5143, 0.4733, 0.5247, 0.4733, 0.5247, 0.4642, 0.5143, 0.4965, 0.5068, 0.4995, 0.5118, 0.4995, 0.5118, 0.4965, 0.5068, 0.5177, 0.5078, 0.5175, 0.5107, 0.4095, 0.5077, 0.4131, 0.5068, 0.413, 0.5239, 0.4104, 0.5222, 0.5363, 0.5142, 0.5393, 0.513, 0.561, 0.5266, 0.5569, 0.5254, 0.5569, 0.5254, 0.561, 0.5266, 0.5738, 0.5469, 0.5698, 0.5438, 0.5698, 0.5438, 0.5738, 0.5469, 0.5736, 0.5776, 0.5673, 0.5777, 0.5673, 0.5777, 0.5736, 0.5776, 0.5547, 0.6009, 0.5477, 0.5992, 0.09726, 0.5143, 0.1026, 0.5237, 0.0752, 0.5237, 0.07274, 0.5151, 0.07274, 0.5151, 0.0752, 0.5237, 0.05125, 0.52, 0.05256, 0.5122, 0.05256, 0.5122, 0.05125, 0.52, 0.02759, 0.5149, 0.03246, 0.5069, 0.9993, 0.08814, 0.9918, 0.09492, 0.9723, 0.08203, 0.9836, 0.07526, 0.9836, 0.07526, 0.9723, 0.08203, 0.9544, 0.05711, 0.9687, 0.05245, 0.9687, 0.05245, 0.9544, 0.05711, 0.9496, 0.03743, 0.9616, 0.03565, 0.9616, 0.03565, 0.9496, 0.03743, 0.9526, 0.02575, 0.9616, 0.02674, 0.9616, 0.02674, 0.9526, 0.02575, 0.9554, 0.007403, 0.9616, 0.01307, 0.8905, 0.6983, 0.8846, 0.6912, 0.9049, 0.6664, 0.9114, 0.6698, 0.9114, 0.6698, 0.9049, 0.6664, 0.9376, 0.6539, 0.9413, 0.6576, 0.9413, 0.6576, 0.9376, 0.6539, 0.9586, 0.6471, 0.9605, 0.6519, 0.9605, 0.6519, 0.9586, 0.6471, 0.9803, 0.6441, 0.9811, 0.6499, 0.8133, 0.7036, 0.8138, 0.7099, 0.7866, 0.7144, 0.7894, 0.7066, 0.7894, 0.7066, 0.7866, 0.7144, 0.7568, 0.7148, 0.7612, 0.7062, 0.7612, 0.7062, 0.7568, 0.7148, 0.7238, 0.7091, 0.7258, 0.6983, 0.1295, 0.5068, 0.1343, 0.5162, 0.1026, 0.5237, 0.09726, 0.5143, 0.1026, 0.5237, 0.1073, 0.5328, 0.07831, 0.533, 0.0752, 0.5237, 0.0752, 0.5237, 0.07831, 0.533, 0.05085, 0.5285, 0.05125, 0.52, 0.05125, 0.52, 0.05085, 0.5285, 0.0232, 0.5239, 0.02759, 0.5149, 0.9918, 0.09492, 0.9819, 0.1013, 0.9594, 0.0885, 0.9723, 0.08203, 0.9723, 0.08203, 0.9594, 0.0885, 0.9397, 0.06276, 0.9544, 0.05711, 0.9544, 0.05711, 0.9397, 0.06276, 0.9354, 0.04172, 0.9496, 0.03743, 0.9496, 0.03743, 0.9354, 0.04172, 0.9396, 0.0273, 0.9526, 0.02575, 0.9526, 0.02575, 0.9396, 0.0273, 0.9482, 0.004125, 0.9554, 0.007403, 0.8846, 0.6912, 0.8785, 0.6844, 0.8989, 0.6622, 0.9049, 0.6664, 0.9049, 0.6664, 0.8989, 0.6622, 0.9335, 0.6485, 0.9376, 0.6539, 0.9376, 0.6539, 0.9335, 0.6485, 0.9564, 0.6403, 0.9586, 0.6471, 0.9586, 0.6471, 0.9564, 0.6403, 0.9783, 0.6363, 0.9803, 0.6441, 0.8138, 0.7099, 0.8134, 0.7189, 0.7838, 0.7244, 0.7866, 0.7144, 0.7866, 0.7144, 0.7838, 0.7244, 0.7532, 0.724, 0.7568, 0.7148, 0.7568, 0.7148, 0.7532, 0.724, 0.7228, 0.719, 0.7238, 0.7091, 0.1343, 0.5162, 0.1365, 0.525, 0.1073, 0.5328, 0.1026, 0.5237, 0.1073, 0.5328, 0.111, 0.5399, 0.08105, 0.5412, 0.07831, 0.533, 0.07831, 0.533, 0.08105, 0.5412, 0.05088, 0.5363, 0.05085, 0.5285, 0.05085, 0.5285, 0.05088, 0.5363, 0.01824, 0.5312, 0.0232, 0.5239, 0.9819, 0.1013, 0.972, 0.1061, 0.9505, 0.09276, 0.9594, 0.0885, 0.9594, 0.0885, 0.9505, 0.09276, 0.9306, 0.06614, 0.9397, 0.06276, 0.9397, 0.06276, 0.9306, 0.06614, 0.9237, 0.04525, 0.9354, 0.04172, 0.9354, 0.04172, 0.9237, 0.04525, 0.9235, 0.02907, 0.9396, 0.0273, 0.9396, 0.0273, 0.9235, 0.02907, 0.9371, 0.0003003, 0.9482, 0.004125, 0.8785, 0.6844, 0.8684, 0.6771, 0.8907, 0.6562, 0.8989, 0.6622, 0.8989, 0.6622, 0.8907, 0.6562, 0.9271, 0.6397, 0.9335, 0.6485, 0.9335, 0.6485, 0.9271, 0.6397, 0.9542, 0.6323, 0.9564, 0.6403, 0.9564, 0.6403, 0.9542, 0.6323, 0.9773, 0.6292, 0.9783, 0.6363, 0.8134, 0.7189, 0.8126, 0.7271, 0.7826, 0.7329, 0.7838, 0.7244, 0.7838, 0.7244, 0.7826, 0.7329, 0.7511, 0.7315, 0.7532, 0.724, 0.7532, 0.724, 0.7511, 0.7315, 0.7215, 0.7262, 0.7228, 0.719, 0.1365, 0.525, 0.1386, 0.5315, 0.111, 0.5399, 0.1073, 0.5328, 0.111, 0.5399, 0.1146, 0.5478, 0.08314, 0.5515, 0.08105, 0.5412, 0.08105, 0.5412, 0.08314, 0.5515, 0.05083, 0.548, 0.05088, 0.5363, 0.05088, 0.5363, 0.05083, 0.548, 0.01183, 0.5398, 0.01824, 0.5312, 0.972, 0.1061, 0.9608, 0.1123, 0.9421, 0.09747, 0.9505, 0.09276, 0.9505, 0.09276, 0.9421, 0.09747, 0.9225, 0.06805, 0.9306, 0.06614, 0.9306, 0.06614, 0.9225, 0.06805, 0.9121, 0.04718, 0.9237, 0.04525, 0.9237, 0.04525, 0.9121, 0.04718, 0.9094, 0.029, 0.9235, 0.02907, 0.9235, 0.02907, 0.9094, 0.029, 0.9163, 0.0009053, 0.9371, 0.0003003, 0.8684, 0.6771, 0.8521, 0.6643, 0.8806, 0.6472, 0.8907, 0.6562, 0.8907, 0.6562, 0.8806, 0.6472, 0.9161, 0.6251, 0.9271, 0.6397, 0.9271, 0.6397, 0.9161, 0.6251, 0.9503, 0.6229, 0.9542, 0.6323, 0.8336, 0.7179, 0.8385, 0.7268, 0.8119, 0.7348, 0.8126, 0.7271, 0.8126, 0.7271, 0.8119, 0.7348, 0.7826, 0.7414, 0.7826, 0.7329, 0.7826, 0.7329, 0.7826, 0.7414, 0.7501, 0.7389, 0.7511, 0.7315, 0.7511, 0.7315, 0.7501, 0.7389, 0.7187, 0.7328, 0.7215, 0.7262, 0.1386, 0.5315, 0.1418, 0.5378, 0.1146, 0.5478, 0.111, 0.5399, 0.1146, 0.5478, 0.1178, 0.5583, 0.08481, 0.5692, 0.08314, 0.5515, 0.08314, 0.5515, 0.08481, 0.5692, 0.04851, 0.5674, 0.05083, 0.548, 1.0, 0.1259, 0.9895, 0.1425, 0.9491, 0.1225, 0.9608, 0.1123, 0.9608, 0.1123, 0.9491, 0.1225, 0.9301, 0.1056, 0.9421, 0.09747, 0.9421, 0.09747, 0.9301, 0.1056, 0.9095, 0.07057, 0.9225, 0.06805, 0.9225, 0.06805, 0.9095, 0.07057, 0.8987, 0.04876, 0.9121, 0.04718, 0.9121, 0.04718, 0.8987, 0.04876, 0.8987, 0.02828, 0.9094, 0.029, 0.9094, 0.029, 0.8987, 0.02828, 0.9051, 0.003922, 0.9163, 0.0009053, 0.8521, 0.6643, 0.8443, 0.6567, 0.8747, 0.6419, 0.8806, 0.6472, 0.8806, 0.6472, 0.8747, 0.6419, 0.9091, 0.6139, 0.9161, 0.6251, 0.9161, 0.6251, 0.9091, 0.6139, 0.9402, 0.6105, 0.9503, 0.6229, 0.8385, 0.7268, 0.8479, 0.7379, 0.8106, 0.7432, 0.8119, 0.7348, 0.8119, 0.7348, 0.8106, 0.7432, 0.7834, 0.7504, 0.7826, 0.7414, 0.7826, 0.7414, 0.7834, 0.7504, 0.7496, 0.7469, 0.7501, 0.7389, 0.7501, 0.7389, 0.7496, 0.7469, 0.7135, 0.7397, 0.7187, 0.7328, 0.1418, 0.5378, 0.1458, 0.5452, 0.1178, 0.5583, 0.1146, 0.5478, 0.1178, 0.5583, 0.1225, 0.5752, 0.08519, 0.581, 0.08481, 0.5692, 0.08481, 0.5692, 0.08519, 0.581, 0.04745, 0.581, 0.04851, 0.5674, 0.04851, 0.5674, 0.04745, 0.581, 0.003435, 0.5659, 0.006255, 0.5527, 0.9491, 0.1225, 0.9399, 0.1332, 0.9155, 0.1139, 0.9301, 0.1056, 0.9301, 0.1056, 0.9155, 0.1139, 0.8859, 0.07864, 0.9095, 0.07057, 0.9095, 0.07057, 0.8859, 0.07864, 0.8842, 0.05157, 0.8987, 0.04876, 0.8987, 0.04876, 0.8842, 0.05157, 0.8888, 0.0275, 0.8987, 0.02828, 0.8987, 0.02828, 0.8888, 0.0275, 0.8972, 0.003498, 0.9051, 0.003922, 0.8443, 0.6567, 0.8378, 0.652, 0.8659, 0.6362, 0.8747, 0.6419, 0.8747, 0.6419, 0.8659, 0.6362, 0.905, 0.6059, 0.9091, 0.6139, 0.9091, 0.6139, 0.905, 0.6059, 0.9321, 0.5985, 0.9402, 0.6105, 0.8479, 0.7379, 0.8551, 0.7491, 0.8115, 0.7569, 0.8106, 0.7432, 0.8106, 0.7432, 0.8115, 0.7569, 0.785, 0.7601, 0.7834, 0.7504, 0.7834, 0.7504, 0.785, 0.7601, 0.7485, 0.7572, 0.7496, 0.7469, 0.7496, 0.7469, 0.7485, 0.7572, 0.7042, 0.7484, 0.7135, 0.7397, 0.1458, 0.5452, 0.1514, 0.5556, 0.1225, 0.5752, 0.1178, 0.5583, 0.1225, 0.5752, 0.1267, 0.5874, 0.08662, 0.5904, 0.08519, 0.581, 0.08519, 0.581, 0.08662, 0.5904, 0.04523, 0.591, 0.04745, 0.581, 0.04745, 0.581, 0.04523, 0.591, 0.000242, 0.5806, 0.003435, 0.5659, 0.9399, 0.1332, 0.9291, 0.1449, 0.8995, 0.1203, 0.9155, 0.1139, 0.9155, 0.1139, 0.8995, 0.1203, 0.8728, 0.08619, 0.8859, 0.07864, 0.8859, 0.07864, 0.8728, 0.08619, 0.8701, 0.05531, 0.8842, 0.05157, 0.8842, 0.05157, 0.8701, 0.05531, 0.8745, 0.02544, 0.8888, 0.0275, 0.8888, 0.0275, 0.8745, 0.02544, 0.8843, 0.0, 0.8972, 0.003498, 0.8378, 0.652, 0.8258, 0.6456, 0.8535, 0.6207, 0.8659, 0.6362, 0.8659, 0.6362, 0.8535, 0.6207, 0.9002, 0.5973, 0.905, 0.6059, 0.905, 0.6059, 0.9002, 0.5973, 0.9296, 0.5869, 0.9321, 0.5985, 0.9321, 0.5985, 0.9296, 0.5869, 0.9754, 0.5844, 0.9807, 0.6022, 0.8115, 0.7569, 0.8219, 0.7731, 0.7866, 0.7715, 0.785, 0.7601, 0.785, 0.7601, 0.7866, 0.7715, 0.7442, 0.7747, 0.7485, 0.7572, 0.7485, 0.7572, 0.7442, 0.7747, 0.6893, 0.7655, 0.7042, 0.7484, 0.1514, 0.5556, 0.1619, 0.5746, 0.1267, 0.5874, 0.1225, 0.5752, 0.1267, 0.5874, 0.1319, 0.5989, 0.09013, 0.5999, 0.08662, 0.5904, 0.08662, 0.5904, 0.09013, 0.5999, 0.03904, 0.6052, 0.04523, 0.591, 0.9726, 0.1607, 0.9592, 0.1717, 0.9183, 0.1549, 0.9291, 0.1449, 0.9291, 0.1449, 0.9183, 0.1549, 0.884, 0.1277, 0.8995, 0.1203, 0.8995, 0.1203, 0.884, 0.1277, 0.8618, 0.0913, 0.8728, 0.08619, 0.8728, 0.08619, 0.8618, 0.0913, 0.8556, 0.05878, 0.8701, 0.05531, 0.8701, 0.05531, 0.8556, 0.05878, 0.8506, 0.02083, 0.8745, 0.02544, 0.8171, 0.6696, 0.7957, 0.6573, 0.8104, 0.6348, 0.8258, 0.6456, 0.8258, 0.6456, 0.8104, 0.6348, 0.8394, 0.602, 0.8535, 0.6207, 0.8535, 0.6207, 0.8394, 0.602, 0.8899, 0.5848, 0.9002, 0.5973, 0.9002, 0.5973, 0.8899, 0.5848, 0.9293, 0.5753, 0.9296, 0.5869, 0.9296, 0.5869, 0.9293, 0.5753, 0.9689, 0.5715, 0.9754, 0.5844, 0.8219, 0.7731, 0.8292, 0.7852, 0.7849, 0.7878, 0.7866, 0.7715, 0.7866, 0.7715, 0.7849, 0.7878, 0.7391, 0.7941, 0.7442, 0.7747, 0.7442, 0.7747, 0.7391, 0.7941, 0.6863, 0.7856, 0.6893, 0.7655, 0.1619, 0.5746, 0.174, 0.5908, 0.1319, 0.5989, 0.1267, 0.5874, 0.1319, 0.5989, 0.1375, 0.6112, 0.09604, 0.6138, 0.09013, 0.5999, 0.09013, 0.5999, 0.09604, 0.6138, 0.03467, 0.6161, 0.03904, 0.6052, 0.9592, 0.1717, 0.9484, 0.1799, 0.9099, 0.1626, 0.9183, 0.1549, 0.9183, 0.1549, 0.9099, 0.1626, 0.8735, 0.1335, 0.884, 0.1277, 0.884, 0.1277, 0.8735, 0.1335, 0.8467, 0.0987, 0.8618, 0.0913, 0.8618, 0.0913, 0.8467, 0.0987, 0.8389, 0.06202, 0.8556, 0.05878, 0.8556, 0.05878, 0.8389, 0.06202, 0.8312, 0.02141, 0.8506, 0.02083, 0.7957, 0.6573, 0.7802, 0.646, 0.7962, 0.6261, 0.8104, 0.6348, 0.8104, 0.6348, 0.7962, 0.6261, 0.828, 0.5918, 0.8394, 0.602, 0.8394, 0.602, 0.828, 0.5918, 0.88, 0.573, 0.8899, 0.5848, 0.8899, 0.5848, 0.88, 0.573, 0.9282, 0.5627, 0.9293, 0.5753, 0.9293, 0.5753, 0.9282, 0.5627, 0.968, 0.5581, 0.9689, 0.5715, 0.8292, 0.7852, 0.8383, 0.7965, 0.782, 0.801, 0.7849, 0.7878, 0.7849, 0.7878, 0.782, 0.801, 0.7354, 0.8056, 0.7391, 0.7941, 0.7391, 0.7941, 0.7354, 0.8056, 0.686, 0.7974, 0.6863, 0.7856, 0.174, 0.5908, 0.1817, 0.5994, 0.1375, 0.6112, 0.1319, 0.5989, 0.1375, 0.6112, 0.1427, 0.6247, 0.09884, 0.6324, 0.09604, 0.6138, 0.09604, 0.6138, 0.09884, 0.6324, 0.03255, 0.6277, 0.03467, 0.6161, 0.9484, 0.1799, 0.9414, 0.1897, 0.9016, 0.1714, 0.9099, 0.1626, 0.9099, 0.1626, 0.9016, 0.1714, 0.8633, 0.1388, 0.8735, 0.1335, 0.8735, 0.1335, 0.8633, 0.1388, 0.8308, 0.104, 0.8467, 0.0987, 0.8467, 0.0987, 0.8308, 0.104, 0.8188, 0.06628, 0.8389, 0.06202, 0.8389, 0.06202, 0.8188, 0.06628, 0.8154, 0.02306, 0.8312, 0.02141, 0.7802, 0.646, 0.7672, 0.6391, 0.7844, 0.6151, 0.7962, 0.6261, 0.7962, 0.6261, 0.7844, 0.6151, 0.8203, 0.5874, 0.828, 0.5918, 0.828, 0.5918, 0.8203, 0.5874, 0.8738, 0.5632, 0.88, 0.573, 0.88, 0.573, 0.8738, 0.5632, 0.9226, 0.5484, 0.9282, 0.5627, 0.9282, 0.5627, 0.9226, 0.5484, 0.9662, 0.5453, 0.968, 0.5581, 0.8383, 0.7965, 0.8445, 0.8084, 0.782, 0.8092, 0.782, 0.801, 0.782, 0.801, 0.782, 0.8092, 0.7317, 0.816, 0.7354, 0.8056, 0.7354, 0.8056, 0.7317, 0.816, 0.6833, 0.8073, 0.686, 0.7974, 0.1817, 0.5994, 0.1886, 0.6076, 0.1427, 0.6247, 0.1375, 0.6112, 0.1427, 0.6247, 0.1471, 0.6388, 0.09933, 0.6475, 0.09884, 0.6324, 0.09884, 0.6324, 0.09933, 0.6475, 0.0291, 0.6443, 0.03255, 0.6277, 0.9414, 0.1897, 0.9329, 0.2046, 0.8865, 0.1858, 0.9016, 0.1714, 0.9016, 0.1714, 0.8865, 0.1858, 0.8506, 0.1471, 0.8633, 0.1388, 0.8633, 0.1388, 0.8506, 0.1471, 0.8152, 0.1082, 0.8308, 0.104, 0.8308, 0.104, 0.8152, 0.1082, 0.8006, 0.06734, 0.8188, 0.06628, 0.8188, 0.06628, 0.8006, 0.06734, 0.7992, 0.02377, 0.8154, 0.02306, 0.7672, 0.6391, 0.7532, 0.6329, 0.7701, 0.6019, 0.7844, 0.6151, 0.7844, 0.6151, 0.7701, 0.6019, 0.8055, 0.5838, 0.8203, 0.5874, 0.8203, 0.5874, 0.8055, 0.5838, 0.8666, 0.552, 0.8738, 0.5632, 0.8738, 0.5632, 0.8666, 0.552, 0.9197, 0.5329, 0.9226, 0.5484, 0.9226, 0.5484, 0.9197, 0.5329, 0.9706, 0.5316, 0.9662, 0.5453, 0.8445, 0.8084, 0.8487, 0.8214, 0.7866, 0.8215, 0.782, 0.8092, 0.782, 0.8092, 0.7866, 0.8215, 0.7274, 0.8285, 0.7317, 0.816, 0.7317, 0.816, 0.7274, 0.8285, 0.6789, 0.8176, 0.6833, 0.8073, 0.1886, 0.6076, 0.1969, 0.6165, 0.1471, 0.6388, 0.1427, 0.6247, 0.1471, 0.6388, 0.1516, 0.6531, 0.1008, 0.6615, 0.09933, 0.6475, 0.09933, 0.6475, 0.1008, 0.6615, 0.02729, 0.6573, 0.0291, 0.6443, 0.9329, 0.2046, 0.9239, 0.2149, 0.8744, 0.1965, 0.8865, 0.1858, 0.8865, 0.1858, 0.8744, 0.1965, 0.8345, 0.1628, 0.8506, 0.1471, 0.8506, 0.1471, 0.8345, 0.1628, 0.7979, 0.1132, 0.8152, 0.1082, 0.8152, 0.1082, 0.7979, 0.1132, 0.779, 0.06692, 0.8006, 0.06734, 0.8006, 0.06734, 0.779, 0.06692, 0.7812, 0.02372, 0.7992, 0.02377, 0.7532, 0.6329, 0.7374, 0.6264, 0.7562, 0.5916, 0.7701, 0.6019, 0.7701, 0.6019, 0.7562, 0.5916, 0.785, 0.5678, 0.8055, 0.5838, 0.8055, 0.5838, 0.785, 0.5678, 0.8552, 0.5368, 0.8666, 0.552, 0.8666, 0.552, 0.8552, 0.5368, 0.9138, 0.5162, 0.9197, 0.5329, 0.9197, 0.5329, 0.9138, 0.5162, 0.9735, 0.5131, 0.9706, 0.5316, 0.8487, 0.8214, 0.8547, 0.8392, 0.7974, 0.854, 0.7866, 0.8215, 0.7866, 0.8215, 0.7974, 0.854, 0.7243, 0.8416, 0.7274, 0.8285, 0.7274, 0.8285, 0.7243, 0.8416, 0.6731, 0.8298, 0.6789, 0.8176, 0.1969, 0.6165, 0.2085, 0.6268, 0.1516, 0.6531, 0.1471, 0.6388, 0.1516, 0.6531, 0.1595, 0.6649, 0.1016, 0.6772, 0.1008, 0.6615, 0.1008, 0.6615, 0.1016, 0.6772, 0.02492, 0.6681, 0.02729, 0.6573, 0.9239, 0.2149, 0.9194, 0.2251, 0.8632, 0.2071, 0.8744, 0.1965, 0.8744, 0.1965, 0.8632, 0.2071, 0.8174, 0.1738, 0.8345, 0.1628, 0.8345, 0.1628, 0.8174, 0.1738, 0.7792, 0.1194, 0.7979, 0.1132, 0.7979, 0.1132, 0.7792, 0.1194, 0.7614, 0.06953, 0.779, 0.06692, 0.779, 0.06692, 0.7614, 0.06953, 0.7624, 0.02266, 0.7812, 0.02372, 0.7374, 0.6264, 0.7204, 0.6197, 0.7419, 0.5822, 0.7562, 0.5916, 0.7562, 0.5916, 0.7419, 0.5822, 0.7714, 0.552, 0.785, 0.5678, 0.785, 0.5678, 0.7714, 0.552, 0.8435, 0.5211, 0.8552, 0.5368, 0.8552, 0.5368, 0.8435, 0.5211, 0.9082, 0.5034, 0.9138, 0.5162, 0.9138, 0.5162, 0.9082, 0.5034, 0.9764, 0.4953, 0.9735, 0.5131, 0.8547, 0.8392, 0.856, 0.858, 0.796, 0.8698, 0.7974, 0.854, 0.7974, 0.854, 0.796, 0.8698, 0.7226, 0.8548, 0.7243, 0.8416, 0.7243, 0.8416, 0.7226, 0.8548, 0.6625, 0.8459, 0.6731, 0.8298, 0.2085, 0.6268, 0.2237, 0.6417, 0.1595, 0.6649, 0.1516, 0.6531, 0.1595, 0.6649, 0.1745, 0.6801, 0.102, 0.6958, 0.1016, 0.6772, 0.1016, 0.6772, 0.102, 0.6958, 0.01974, 0.6924, 0.02492, 0.6681, 0.9194, 0.2251, 0.9089, 0.2481, 0.8512, 0.2195, 0.8632, 0.2071, 0.8632, 0.2071, 0.8512, 0.2195, 0.7965, 0.1818, 0.8174, 0.1738, 0.8174, 0.1738, 0.7965, 0.1818, 0.7603, 0.1262, 0.7792, 0.1194, 0.7792, 0.1194, 0.7603, 0.1262, 0.7425, 0.06989, 0.7614, 0.06953, 0.7614, 0.06953, 0.7425, 0.06989, 0.7437, 0.01995, 0.7624, 0.02266, 0.7204, 0.6197, 0.703, 0.6131, 0.725, 0.5725, 0.7419, 0.5822, 0.7419, 0.5822, 0.725, 0.5725, 0.7608, 0.538, 0.7714, 0.552, 0.7714, 0.552, 0.7608, 0.538, 0.8353, 0.5125, 0.8435, 0.5211, 0.8435, 0.5211, 0.8353, 0.5125, 0.9055, 0.4909, 0.9082, 0.5034, 0.9082, 0.5034, 0.9055, 0.4909, 0.9739, 0.4796, 0.9764, 0.4953, 0.856, 0.858, 0.8621, 0.8732, 0.7941, 0.8795, 0.796, 0.8698, 0.796, 0.8698, 0.7941, 0.8795, 0.7165, 0.8757, 0.7226, 0.8548, 0.7226, 0.8548, 0.7165, 0.8757, 0.6508, 0.8638, 0.6625, 0.8459, 0.2237, 0.6417, 0.237, 0.6593, 0.1745, 0.6801, 0.1595, 0.6649, 0.1745, 0.6801, 0.1877, 0.7084, 0.1044, 0.7146, 0.102, 0.6958, 0.102, 0.6958, 0.1044, 0.7146, 0.01638, 0.7103, 0.01974, 0.6924, 0.9089, 0.2481, 0.8966, 0.2626, 0.8395, 0.2329, 0.8512, 0.2195, 0.8512, 0.2195, 0.8395, 0.2329, 0.777, 0.1887, 0.7965, 0.1818, 0.7965, 0.1818, 0.777, 0.1887, 0.7417, 0.1327, 0.7603, 0.1262, 0.7603, 0.1262, 0.7417, 0.1327, 0.7108, 0.07182, 0.7425, 0.06989, 0.7425, 0.06989, 0.7108, 0.07182, 0.7219, 0.01661, 0.7437, 0.01995, 0.703, 0.6131, 0.6815, 0.6087, 0.7067, 0.5639, 0.725, 0.5725, 0.725, 0.5725, 0.7067, 0.5639, 0.7522, 0.5275, 0.7608, 0.538, 0.7608, 0.538, 0.7522, 0.5275, 0.8243, 0.4972, 0.8353, 0.5125, 0.8353, 0.5125, 0.8243, 0.4972, 0.9041, 0.4724, 0.9055, 0.4909, 0.9055, 0.4909, 0.9041, 0.4724, 0.9715, 0.4643, 0.9739, 0.4796, 0.8621, 0.8732, 0.8693, 0.8876, 0.7947, 0.8939, 0.7941, 0.8795, 0.7941, 0.8795, 0.7947, 0.8939, 0.7069, 0.895, 0.7165, 0.8757, 0.7165, 0.8757, 0.7069, 0.895, 0.6352, 0.8908, 0.6508, 0.8638, 0.237, 0.6593, 0.2519, 0.6864, 0.1877, 0.7084, 0.1745, 0.6801, 0.1877, 0.7084, 0.1907, 0.7266, 0.1062, 0.7335, 0.1044, 0.7146, 0.1044, 0.7146, 0.1062, 0.7335, 0.01134, 0.7235, 0.01638, 0.7103, 0.8966, 0.2626, 0.8897, 0.2753, 0.8273, 0.2467, 0.8395, 0.2329, 0.8395, 0.2329, 0.8273, 0.2467, 0.7624, 0.1986, 0.777, 0.1887, 0.777, 0.1887, 0.7624, 0.1986, 0.7211, 0.1383, 0.7417, 0.1327, 0.7417, 0.1327, 0.7211, 0.1383, 0.6867, 0.07408, 0.7108, 0.07182, 0.7108, 0.07182, 0.6867, 0.07408, 0.6908, 0.01725, 0.7219, 0.01661, 0.6815, 0.6087, 0.6521, 0.6045, 0.6799, 0.5548, 0.7067, 0.5639, 0.7067, 0.5639, 0.6799, 0.5548, 0.7404, 0.5173, 0.7522, 0.5275, 0.7522, 0.5275, 0.7404, 0.5173, 0.8077, 0.464, 0.8243, 0.4972, 0.8243, 0.4972, 0.8077, 0.464, 0.8972, 0.447, 0.9041, 0.4724, 0.9041, 0.4724, 0.8972, 0.447, 0.9702, 0.4485, 0.9715, 0.4643, 0.8693, 0.8876, 0.8776, 0.9019, 0.7971, 0.9076, 0.7947, 0.8939, 0.7947, 0.8939, 0.7971, 0.9076, 0.702, 0.915, 0.7069, 0.895, 0.7069, 0.895, 0.702, 0.915, 0.6279, 0.9047, 0.6352, 0.8908, 0.2519, 0.6864, 0.2586, 0.7004, 0.1907, 0.7266, 0.1877, 0.7084, 0.1907, 0.7266, 0.1956, 0.7437, 0.1099, 0.7555, 0.1062, 0.7335, 0.1062, 0.7335, 0.1099, 0.7555, 0.006633, 0.7476, 0.01134, 0.7235, 0.8897, 0.2753, 0.8828, 0.2996, 0.8074, 0.2646, 0.8273, 0.2467, 0.8273, 0.2467, 0.8074, 0.2646, 0.7476, 0.2091, 0.7624, 0.1986, 0.7624, 0.1986, 0.7476, 0.2091, 0.688, 0.1465, 0.7211, 0.1383, 0.7211, 0.1383, 0.688, 0.1465, 0.6671, 0.07382, 0.6867, 0.07408, 0.6867, 0.07408, 0.6671, 0.07382, 0.6613, 0.01524, 0.6908, 0.01725, 0.6521, 0.6045, 0.6253, 0.5945, 0.6515, 0.5399, 0.6799, 0.5548, 0.6799, 0.5548, 0.6515, 0.5399, 0.7156, 0.4929, 0.7404, 0.5173, 0.7404, 0.5173, 0.7156, 0.4929, 0.7971, 0.4511, 0.8077, 0.464, 0.8077, 0.464, 0.7971, 0.4511, 0.8892, 0.4309, 0.8972, 0.447, 0.8972, 0.447, 0.8892, 0.4309, 0.9691, 0.431, 0.9702, 0.4485, 0.8776, 0.9019, 0.8886, 0.917, 0.7955, 0.9404, 0.7971, 0.9076, 0.7971, 0.9076, 0.7955, 0.9404, 0.7028, 0.9372, 0.702, 0.915, 0.702, 0.915, 0.7028, 0.9372, 0.6206, 0.9168, 0.6279, 0.9047, 0.2586, 0.7004, 0.2691, 0.7116, 0.1956, 0.7437, 0.1907, 0.7266, 0.1956, 0.7437, 0.2032, 0.7604, 0.1128, 0.7733, 0.1099, 0.7555, 0.1099, 0.7555, 0.1128, 0.7733, 0.0, 0.7737, 0.006633, 0.7476, 0.8828, 0.2996, 0.8649, 0.3214, 0.7911, 0.2815, 0.8074, 0.2646, 0.8074, 0.2646, 0.7911, 0.2815, 0.7223, 0.2198, 0.7476, 0.2091, 0.7476, 0.2091, 0.7223, 0.2198, 0.6658, 0.1515, 0.688, 0.1465, 0.688, 0.1465, 0.6658, 0.1515, 0.6398, 0.07184, 0.6671, 0.07382, 0.6671, 0.07382, 0.6398, 0.07184, 0.6311, 0.006816, 0.6613, 0.01524, 0.6253, 0.5945, 0.5971, 0.5798, 0.6325, 0.5274, 0.6515, 0.5399, 0.6515, 0.5399, 0.6325, 0.5274, 0.6929, 0.4737, 0.7156, 0.4929, 0.7156, 0.4929, 0.6929, 0.4737, 0.7866, 0.4393, 0.7971, 0.4511, 0.7971, 0.4511, 0.7866, 0.4393, 0.8832, 0.415, 0.8892, 0.4309, 0.8892, 0.4309, 0.8832, 0.415, 0.9708, 0.4065, 0.9691, 0.431, 0.8886, 0.917, 0.9021, 0.9387, 0.7922, 0.96, 0.7955, 0.9404, 0.7955, 0.9404, 0.7922, 0.96, 0.6971, 0.9569, 0.7028, 0.9372, 0.7028, 0.9372, 0.6971, 0.9569, 0.6043, 0.9376, 0.6206, 0.9168, 0.2691, 0.7116, 0.2898, 0.7316, 0.2032, 0.7604, 0.1956, 0.7437, 0.2032, 0.7604, 0.2042, 0.7835, 0.1183, 0.7996, 0.1128, 0.7733, 0.1128, 0.7733, 0.1183, 0.7996, 0.001868, 0.7952, 0.0, 0.7737, 0.8649, 0.3214, 0.8602, 0.3414, 0.7798, 0.2961, 0.7911, 0.2815, 0.7911, 0.2815, 0.7798, 0.2961, 0.698, 0.2342, 0.7223, 0.2198, 0.7223, 0.2198, 0.698, 0.2342, 0.6422, 0.1569, 0.6658, 0.1515, 0.6658, 0.1515, 0.6422, 0.1569, 0.6007, 0.07314, 0.6398, 0.07184, 0.6398, 0.07184, 0.6007, 0.07314, 0.6051, 0.004996, 0.6311, 0.006816, 0.5971, 0.5798, 0.5738, 0.5696, 0.6084, 0.5158, 0.6325, 0.5274, 0.6325, 0.5274, 0.6084, 0.5158, 0.6749, 0.4618, 0.6929, 0.4737, 0.6929, 0.4737, 0.6749, 0.4618, 0.7736, 0.4219, 0.7866, 0.4393, 0.7866, 0.4393, 0.7736, 0.4219, 0.877, 0.3916, 0.8832, 0.415, 0.8832, 0.415, 0.877, 0.3916, 0.9771, 0.381, 0.9708, 0.4065, 0.9021, 0.9387, 0.9055, 0.9649, 0.7961, 0.9779, 0.7922, 0.96, 0.7922, 0.96, 0.7961, 0.9779, 0.6889, 0.9771, 0.6971, 0.9569, 0.6971, 0.9569, 0.6889, 0.9771, 0.5869, 0.9645, 0.6043, 0.9376, 0.2898, 0.7316, 0.3073, 0.7587, 0.2042, 0.7835, 0.2032, 0.7604, 0.2042, 0.7835, 0.2213, 0.8178, 0.1186, 0.8245, 0.1183, 0.7996, 0.1183, 0.7996, 0.1186, 0.8245, 0.003437, 0.8182, 0.001868, 0.7952, 0.8602, 0.3414, 0.8525, 0.3619, 0.762, 0.3189, 0.7798, 0.2961, 0.7798, 0.2961, 0.762, 0.3189, 0.6734, 0.2508, 0.698, 0.2342, 0.698, 0.2342, 0.6734, 0.2508, 0.6094, 0.1649, 0.6422, 0.1569, 0.6422, 0.1569, 0.6094, 0.1649, 0.5738, 0.07627, 0.6007, 0.07314, 0.6007, 0.07314, 0.5738, 0.07627, 0.5749, 0.0002661, 0.6051, 0.004996, 0.4151, 0.51, 0.4377, 0.5068, 0.438, 0.5952, 0.4131, 0.5922, 0.6084, 0.5158, 0.5793, 0.5029, 0.6532, 0.446, 0.6749, 0.4618, 0.6749, 0.4618, 0.6532, 0.446, 0.7544, 0.3972, 0.7736, 0.4219, 0.7736, 0.4219, 0.7544, 0.3972, 0.8708, 0.3689, 0.877, 0.3916, 0.877, 0.3916, 0.8708, 0.3689, 0.9813, 0.3619, 0.9771, 0.381, 0.9055, 0.9649, 0.9098, 0.9838, 0.7981, 0.9999, 0.7961, 0.9779, 0.7961, 0.9779, 0.7981, 0.9999, 0.6804, 1.0, 0.6889, 0.9771, 0.6889, 0.9771, 0.6804, 1.0, 0.5738, 0.9837, 0.5869, 0.9645, 0.3073, 0.7587, 0.3227, 0.7775, 0.2213, 0.8178, 0.2042, 0.7835, 0.1109, 0.03058, 0.2863, 0.2535, 0.2863, 0.2535, 0.04255, 0.09239, 0.04255, 0.09239, 0.2863, 0.2535, 0.2863, 0.2535, 0.000103, 0.1843, 0.000103, 0.1843, 0.2863, 0.2535, 0.2863, 0.2535, 0.0, 0.2844, 0.0, 0.2844, 0.2863, 0.2535, 0.2863, 0.2535, 0.04431, 0.3803, 0.04431, 0.3803, 0.2863, 0.2535, 0.2863, 0.2535, 0.1265, 0.4556, 0.1265, 0.4556, 0.2863, 0.2535, 0.2863, 0.2535, 0.2333, 0.5004, 0.2333, 0.5004, 0.2863, 0.2535, 0.2863, 0.2535, 0.3449, 0.5068, 0.3449, 0.5068, 0.2863, 0.2535, 0.2863, 0.2535, 0.4481, 0.476, 0.4481, 0.476, 0.2863, 0.2535, 0.2863, 0.2535, 0.5268, 0.4114, 0.5268, 0.4114, 0.2863, 0.2535, 0.2863, 0.2535, 0.5738, 0.3238, 0.5738, 0.3238, 0.2863, 0.2535, 0.2863, 0.2535, 0.5692, 0.2233, 0.5692, 0.2233, 0.2863, 0.2535, 0.2863, 0.2535, 0.5247, 0.1286, 0.5247, 0.1286, 0.2863, 0.2535, 0.2863, 0.2535, 0.4439, 0.05303, 0.4439, 0.05303, 0.2863, 0.2535, 0.2863, 0.2535, 0.3399, 0.007905, 0.3399, 0.007905, 0.2863, 0.2535, 0.2863, 0.2535, 0.2277, 0.0, 0.2277, 0.0, 0.2863, 0.2535, 0.2863, 0.2535, 0.1109, 0.03058])
me_anthill.materials.append(None)
me_anthill.materials.append(mat_defaultmat)
me_anthill.use_remesh_preserve_volume = False
me_anthill.use_remesh_preserve_attributes = False
me_anthill.use_mirror_vertex_groups = False
me_anthill.update()

# ---- objects
ob_anthill = bpy.data.objects.new('anthill', me_anthill)
ob_lamp = bpy.data.objects.new('Lamp', light_spot)
ob_camera = bpy.data.objects.new('Camera', cam_camera)

# ---- transforms, parenting, visibility, modifiers, constraints
ob_anthill.location = (0.0, 0.0, 0.0)
ob_anthill.lock_rotations_4d = False
ob_anthill.empty_display_type = 'ARROWS'
ob_anthill.lineart.crease_threshold = 0.0
ob_lamp.location = (4.076, 1.005, 5.904)
ob_lamp.rotation_euler = (0.6503, 0.05522, 1.866)
ob_lamp.lock_rotations_4d = False
ob_lamp.empty_display_type = 'ARROWS'
ob_lamp.color = (0.0, 0.0, 0.0, 0.0)
ob_lamp.lineart.crease_threshold = 0.0
ob_camera.location = (7.481, -6.508, 5.344)
ob_camera.rotation_euler = (1.109, 0.01082, 0.8149)
ob_camera.lock_rotations_4d = False
ob_camera.empty_display_type = 'ARROWS'
ob_camera.color = (0.0, 0.0, 0.0, 0.0)
ob_camera.display_type = 'WIRE'
ob_camera.lineart.crease_threshold = 0.0

# ---- collection membership
col_collection_1.objects.link(ob_anthill)
col_collection_1.objects.link(ob_lamp)
col_collection_1.objects.link(ob_camera)

# ---- scene / render settings (as saved in the file)
scene.camera = ob_camera
scene.frame_start = 1; scene.frame_end = 250; scene.frame_set(1)
scene.render.engine = 'BLENDER_EEVEE_NEXT'
scene.render.image_settings.file_format = 'JPEG'
scene.render.image_settings.color_mode = 'RGB'
scene.render.image_settings.compression = 90
scene.render.resolution_x = 800
scene.render.resolution_y = 600
scene.render.pixel_aspect_x = 100.0
scene.render.pixel_aspect_y = 100.0
scene.render.fps = 25
scene.render.dither_intensity = 0.0
scene.render.use_compositing = False
scene.render.use_sequencer = False
scene.render.bake_margin = 2
scene.render.bake_bias = 0.0
scene.render.use_stamp_time = False
scene.render.use_stamp_date = False
scene.render.use_stamp_frame = False
scene.render.use_stamp_camera = False
scene.render.use_stamp_scene = False
scene.render.use_stamp_filename = False
scene.render.use_stamp_render_time = False
scene.render.stamp_font_size = 0
scene.cycles.use_denoising = False
scene.cycles.samples = 10
scene.cycles.sampling_pattern = 'TABULATED_SOBOL'
scene.cycles.light_sampling_threshold = 0.0
scene.cycles.use_adaptive_sampling = False
scene.cycles.use_light_tree = False
scene.cycles.blur_glossy = 0.0
scene.cycles.volume_bounces = 1
scene.cycles.pixel_filter_type = 'GAUSSIAN'
scene.cycles.sample_clamp_indirect = 0.0
scene.view_settings.view_transform = 'Raw'
bpy.context.view_layer.update()

